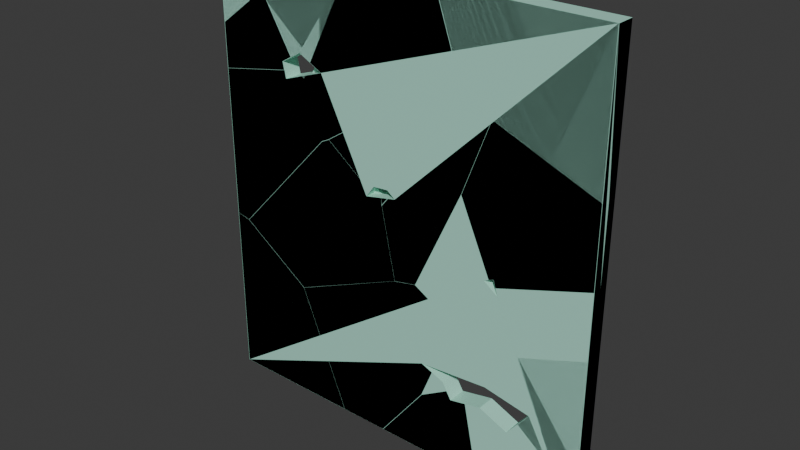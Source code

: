 # Source: destructable_wall.blend  (saved by Blender 4.3.34; exported with 4.5.12 LTS)
import bpy
from mathutils import Matrix  # noqa: F401  (used for matrix-valued properties, if any)

bpy.ops.wm.read_factory_settings(use_empty=True)
scene = bpy.context.scene
scene.name = 'Scene'

# ---- collections
col_collection = bpy.data.collections.new('Collection'); scene.collection.children.link(col_collection)

# ---- materials (node trees are filled in below, after node groups)
mat_bathroomwalls = bpy.data.materials.new('BathroomWalls')
mat_bathroomwalls.diffuse_color = (0.2717, 0.8001, 0.6752, 1.0)

# ---- material node trees
mat_bathroomwalls.use_nodes = True; mat_bathroomwalls.node_tree.nodes.clear()
_N = mat_bathroomwalls.node_tree.nodes; _L = mat_bathroomwalls.node_tree.links
n0 = _N.new('ShaderNodeBsdfPrincipled'); n0.name = 'Principled BSDF'; n0.location = (10, 300)
n0.inputs[0].default_value = (0.4184, 0.8003, 0.6578, 1.0)
n1 = _N.new('ShaderNodeOutputMaterial'); n1.name = 'Material Output'; n1.location = (300, 300)
_L.new(n0.outputs[0], n1.inputs[0])
n1.is_active_output = True

# ---- world
world_world = bpy.data.worlds.new('World'); scene.world = world_world
world_world.use_nodes = True; world_world.node_tree.nodes.clear()
_N = world_world.node_tree.nodes; _L = world_world.node_tree.links
n0 = _N.new('ShaderNodeOutputWorld'); n0.name = 'World Output'; n0.location = (300, 300)
n1 = _N.new('ShaderNodeBackground'); n1.name = 'Background'; n1.location = (10, 300)
n1.inputs[0].default_value = (0.05088, 0.05088, 0.05088, 1.0)
_L.new(n1.outputs[0], n0.inputs[0])
n0.is_active_output = True
world_world.color = (0.05088, 0.05088, 0.05088)
world_world.sun_shadow_jitter_overblur = 0.0

# ---- meshes
me_cube_001 = bpy.data.meshes.new('Cube.001')
me_cube_001.from_pydata([(-1.0, -1.0, -1.0), (-1.0, -1.0, 1.0), (-1.0, 1.0, -1.0), (-1.0, 1.0, 1.0), (1.0, -1.0, -1.0), (1.0, -1.0, 1.0), (1.0, 1.0, -1.0), (1.0, 1.0, 1.0), (-0.6344, -1.0, 0.5595), (-0.5293, -1.0, 0.6153), (-0.4031, -1.0, 0.5575), (-0.6194, -1.0, 0.4899), (-0.1087, -1.0, 0.1515), (-0.03142, -1.0, 0.1572), (0.008464, -1.0, 0.1284), (-0.1525, -1.0, 0.09884), (0.7477, -1.0, -0.5804), (0.5149, -1.0, -0.5415), (0.1667, -1.0, -0.5668), (0.2849, -1.0, -0.609), (0.3317, -1.0, -0.6793), (0.4926, -1.0, -0.6497), (0.6383, -1.0, -0.7061), (0.5355, -1.0, -0.05237), (0.4877, -1.0, -0.07145), (0.5594, -1.0, -0.1178), (1.0, -1.0, 1.0), (-1.0, -1.0, 1.0), (-0.6344, -1.0, 0.5595), (-0.5293, -1.0, 0.6153), (-0.4031, -1.0, 0.5575), (1.0, -1.0, 1.0), (-1.0, -1.0, 1.0), (-0.6344, -1.0, 0.5595), (-0.5293, -1.0, 0.6153), (-0.4031, -1.0, 0.5575), (1.0, -1.0, 1.0), (-1.0, -1.0, 1.0), (-0.6344, -1.0, 0.5595), (-0.5293, -1.0, 0.6153), (-0.4031, -1.0, 0.5575), (1.0, -1.0, 1.0), (-1.0, -1.0, 1.0), (-0.6344, -1.0, 0.5595), (-0.5293, -1.0, 0.6153), (-0.4031, -1.0, 0.5575), (1.0, 1.03, 1.0), (-1.0, 1.03, 1.0), (-0.6344, 1.03, 0.5595), (-0.5293, 1.03, 0.6153), (-0.4031, 1.03, 0.5575), (-0.4031, 1.015, 0.5575), (1.0, 1.015, 1.0), (-0.1087, 1.015, 0.1515), (-0.03142, 1.015, 0.1572), (0.008464, 1.015, 0.1284), (-0.1525, 1.015, 0.09884), (-1.0, 1.018, -1.0), (-1.0, 1.018, 1.0), (1.0, 1.018, 1.0), (1.0, 1.018, -1.0), (-0.4031, 1.018, 0.5575), (-0.6194, 1.018, 0.4899), (-0.6344, 1.018, 0.5595), (0.008464, 1.018, 0.1284), (-0.1525, 1.018, 0.09884), (0.5355, 1.018, -0.05237), (0.4877, 1.018, -0.07145), (0.5594, 1.018, -0.1178), (0.7477, 1.086, -0.5804), (0.5149, 1.086, -0.5415), (0.1667, 1.086, -0.5668), (1.0, 1.086, -1.0), (-1.0, 1.086, -1.0), (0.4877, 1.086, -0.07145), (0.5594, 1.086, -0.1178), (-1.0, 1.061, -1.0), (1.0, 1.061, -1.0), (0.1667, 1.061, -0.5668), (0.2849, 1.061, -0.609), (0.3317, 1.061, -0.6793), (0.4926, 1.061, -0.6497), (0.6383, 1.061, -0.7061), (0.7477, 1.061, -0.5804)], [], [(0, 1, 3, 2), (4, 25, 75, 72), (6, 7, 5, 4), (18, 0, 76, 78), (2, 6, 4, 0), (7, 3, 1, 5), (30, 26, 31, 35), (5, 1, 27, 26), (10, 15, 56, 51), (10, 5, 26, 30), (0, 24, 67, 57), (8, 9, 29, 28), (1, 8, 28, 27), (9, 10, 30, 29), (32, 33, 38, 37), (28, 29, 34, 33), (27, 28, 33, 32), (29, 30, 35, 34), (26, 27, 32, 31), (36, 37, 42, 41), (34, 35, 40, 39), (31, 32, 37, 36), (35, 31, 36, 40), (33, 34, 39, 38), (43, 44, 49, 48), (40, 36, 41, 45), (38, 39, 44, 43), (37, 38, 43, 42), (39, 40, 45, 44), (47, 48, 49, 50, 46), (42, 43, 48, 47), (44, 45, 50, 49), (41, 42, 47, 46), (45, 41, 46, 50), (51, 56, 53, 54, 55, 52), (15, 12, 53, 56), (13, 14, 55, 54), (14, 5, 52, 55), (12, 13, 54, 53), (5, 10, 51, 52), (66, 68, 60, 59, 64, 65, 61, 62, 63, 58, 57, 67), (14, 15, 65, 64), (8, 1, 58, 63), (10, 11, 62, 61), (23, 25, 68, 66), (1, 0, 57, 58), (11, 8, 63, 62), (5, 14, 64, 59), (25, 4, 60, 68), (4, 5, 59, 60), (24, 23, 66, 67), (15, 10, 61, 65), (73, 71, 70, 69, 72, 75, 74), (18, 17, 70, 71), (25, 24, 74, 75), (0, 18, 71, 73), (24, 0, 73, 74), (17, 16, 69, 70), (16, 4, 72, 69), (77, 83, 82, 81, 80, 79, 78, 76), (0, 4, 77, 76), (16, 22, 82, 83), (21, 20, 80, 81), (19, 18, 78, 79), (4, 16, 83, 77), (22, 21, 81, 82), (20, 19, 79, 80), (41, 45, 44, 43, 42), (15, 12, 13, 14, 5, 45, 41, 10), (24, 0, 1, 43, 42, 8, 11, 10, 15, 14, 5, 4, 25, 23), (4, 16, 17, 18, 0, 24, 25), (0, 18, 19, 20, 21, 22, 16, 4)])
_uv = me_cube_001.uv_layers.new(name='UVMap')
_uv.uv.foreach_set('vector', [0.375, 0.0, 0.625, 0.0, 0.625, 0.25, 0.375, 0.25, 0.375, 0.75, 0.4853, 0.8051, 0.4853, 0.8051, 0.375, 0.75, 0.375, 0.5, 0.625, 0.5, 0.625, 0.75, 0.375, 0.75, 0.4292, 0.8542, 0.375, 1.0, 0.375, 1.0, 0.4292, 0.8542, 0.125, 0.5, 0.375, 0.5, 0.375, 0.75, 0.125, 0.75, 0.625, 0.5, 0.875, 0.5, 0.875, 0.75, 0.625, 0.75, 0.5697, 0.9254, 0.625, 0.75, 0.625, 0.75, 0.5697, 0.9254, 0.625, 0.75, 0.875, 0.75, 0.875, 0.75, 0.625, 0.75, 0.5697, 0.9254, 0.5124, 0.8941, 0.5124, 0.8941, 0.5697, 0.9254, 0.5697, 0.9254, 0.625, 0.75, 0.625, 0.75, 0.5697, 0.9254, 0.375, 1.0, 0.4911, 0.814, 0.4911, 0.814, 0.375, 1.0, 0.0, 0.0, 0.0, 0.0, 0.0, 0.0, 0.0, 0.0, 0.625, 1.0, 0.5699, 0.9543, 0.5699, 0.9543, 0.625, 1.0, 0.0, 0.0, 0.0, 0.0, 0.0, 0.0, 0.0, 0.0, 0.625, 1.0, 0.5699, 0.9543, 0.5699, 0.9543, 0.625, 1.0, 0.0, 0.0, 0.0, 0.0, 0.0, 0.0, 0.0, 0.0, 0.625, 1.0, 0.5699, 0.9543, 0.5699, 0.9543, 0.625, 1.0, 0.0, 0.0, 0.0, 0.0, 0.0, 0.0, 0.0, 0.0, 0.625, 0.75, 0.875, 0.75, 0.875, 0.75, 0.625, 0.75, 0.625, 0.75, 0.875, 0.75, 0.875, 0.75, 0.625, 0.75, 0.0, 0.0, 0.0, 0.0, 0.0, 0.0, 0.0, 0.0, 0.625, 0.75, 0.875, 0.75, 0.875, 0.75, 0.625, 0.75, 0.5697, 0.9254, 0.625, 0.75, 0.625, 0.75, 0.5697, 0.9254, 0.0, 0.0, 0.0, 0.0, 0.0, 0.0, 0.0, 0.0, 0.0, 0.0, 0.0, 0.0, 0.0, 0.0, 0.0, 0.0, 0.5697, 0.9254, 0.625, 0.75, 0.625, 0.75, 0.5697, 0.9254, 0.0, 0.0, 0.0, 0.0, 0.0, 0.0, 0.0, 0.0, 0.625, 1.0, 0.5699, 0.9543, 0.5699, 0.9543, 0.625, 1.0, 0.0, 0.0, 0.0, 0.0, 0.0, 0.0, 0.0, 0.0, 0.625, 1.0, 0.5699, 0.9543, 0.5769, 0.9412, 0.5697, 0.9254, 0.625, 0.75, 0.625, 1.0, 0.5699, 0.9543, 0.5699, 0.9543, 0.625, 1.0, 0.0, 0.0, 0.0, 0.0, 0.0, 0.0, 0.0, 0.0, 0.625, 0.75, 0.875, 0.75, 0.875, 0.75, 0.625, 0.75, 0.5697, 0.9254, 0.625, 0.75, 0.625, 0.75, 0.5697, 0.9254, 0.5697, 0.9254, 0.5124, 0.8941, 0.5189, 0.8886, 0.5196, 0.8789, 0.516, 0.8739, 0.625, 0.75, 0.0, 0.0, 0.0, 0.0, 0.0, 0.0, 0.0, 0.0, 0.0, 0.0, 0.0, 0.0, 0.0, 0.0, 0.0, 0.0, 0.516, 0.8739, 0.625, 0.75, 0.625, 0.75, 0.516, 0.8739, 0.0, 0.0, 0.0, 0.0, 0.0, 0.0, 0.0, 0.0, 0.625, 0.75, 0.5697, 0.9254, 0.5697, 0.9254, 0.625, 0.75, 0.4935, 0.8081, 0.4853, 0.8051, 0.375, 0.75, 0.625, 0.75, 0.516, 0.8739, 0.5124, 0.8941, 0.5697, 0.9254, 0.5612, 0.9524, 0.5699, 0.9543, 0.625, 1.0, 0.375, 1.0, 0.4911, 0.814, 0.0, 0.0, 0.0, 0.0, 0.0, 0.0, 0.0, 0.0, 0.5699, 0.9543, 0.625, 1.0, 0.625, 1.0, 0.5699, 0.9543, 0.0, 0.0, 0.0, 0.0, 0.0, 0.0, 0.0, 0.0, 0.0, 0.0, 0.0, 0.0, 0.0, 0.0, 0.0, 0.0, 0.625, 0.0, 0.375, 0.0, 0.375, 0.0, 0.625, 0.0, 0.0, 0.0, 0.0, 0.0, 0.0, 0.0, 0.0, 0.0, 0.625, 0.75, 0.516, 0.8739, 0.516, 0.8739, 0.625, 0.75, 0.4853, 0.8051, 0.375, 0.75, 0.375, 0.75, 0.4853, 0.8051, 0.375, 0.75, 0.625, 0.75, 0.625, 0.75, 0.375, 0.75, 0.0, 0.0, 0.0, 0.0, 0.0, 0.0, 0.0, 0.0, 0.5124, 0.8941, 0.5697, 0.9254, 0.5697, 0.9254, 0.5124, 0.8941, 0.375, 1.0, 0.4292, 0.8542, 0.4323, 0.8106, 0.4274, 0.7815, 0.375, 0.75, 0.4853, 0.8051, 0.4911, 0.814, 0.0, 0.0, 0.0, 0.0, 0.0, 0.0, 0.0, 0.0, 0.0, 0.0, 0.0, 0.0, 0.0, 0.0, 0.0, 0.0, 0.375, 1.0, 0.4292, 0.8542, 0.4292, 0.8542, 0.375, 1.0, 0.4911, 0.814, 0.375, 1.0, 0.375, 1.0, 0.4911, 0.814, 0.0, 0.0, 0.0, 0.0, 0.0, 0.0, 0.0, 0.0, 0.4274, 0.7815, 0.375, 0.75, 0.375, 0.75, 0.4274, 0.7815, 0.375, 0.75, 0.4274, 0.7815, 0.4117, 0.7952, 0.4188, 0.8134, 0.4151, 0.8335, 0.4239, 0.8394, 0.4292, 0.8542, 0.375, 1.0, 0.125, 0.75, 0.375, 0.75, 0.375, 0.75, 0.125, 0.75, 0.0, 0.0, 0.0, 0.0, 0.0, 0.0, 0.0, 0.0, 0.0, 0.0, 0.0, 0.0, 0.0, 0.0, 0.0, 0.0, 0.0, 0.0, 0.0, 0.0, 0.0, 0.0, 0.0, 0.0, 0.375, 0.75, 0.4274, 0.7815, 0.4274, 0.7815, 0.375, 0.75, 0.0, 0.0, 0.0, 0.0, 0.0, 0.0, 0.0, 0.0, 0.0, 0.0, 0.0, 0.0, 0.0, 0.0, 0.0, 0.0, 0.0, 0.0, 0.0, 0.0, 0.0, 0.0, 0.0, 0.0, 0.0, 0.0, 0.0, 0.0, 0.0, 0.0, 0.0, 0.0, 0.0, 0.0, 0.0, 0.0, 0.0, 0.0, 0.0, 0.0, 0.0, 0.0, 0.0, 0.0, 0.0, 0.0, 0.0, 0.0, 0.0, 0.0, 0.0, 0.0, 0.0, 0.0, 0.0, 0.0, 0.0, 0.0, 0.0, 0.0, 0.0, 0.0, 0.0, 0.0, 0.0, 0.0, 0.0, 0.0, 0.0, 0.0, 0.0, 0.0, 0.0, 0.0, 0.0, 0.0, 0.0, 0.0, 0.0, 0.0, 0.0, 0.0, 0.0, 0.0, 0.0, 0.0, 0.0, 0.0, 0.0, 0.0, 0.0, 0.0, 0.0, 0.0, 0.0, 0.0, 0.0, 0.0, 0.0, 0.0])
me_cube_001.materials.append(mat_bathroomwalls)
me_cube_001.update()
me_cube_001_cell_060 = bpy.data.meshes.new('Cube.001_cell.060')
me_cube_001_cell_060.from_pydata([(-1.921, -0.07915, -0.9915), (2.579, -0.07915, -0.9915), (2.011, -0.07915, 0.05739), (1.488, -0.07915, 0.1548), (0.7041, -0.07915, 0.09153), (1.426, -0.07915, 1.33), (1.588, -0.07915, 1.214), (2.011, 0.1294, 0.05739), (1.488, 0.1294, 0.1548), (0.7041, 0.1294, 0.09153), (2.579, 0.1294, -0.9915), (-1.921, 0.1294, -0.9915), (1.426, 0.1294, 1.33), (1.588, 0.1294, 1.214), (-0.3865, -0.07915, -0.9915), (-0.3867, 0.02003, -0.9915), (-0.6096, 0.01989, -0.4505), (-0.7276, 0.01982, -0.1639), (-0.7275, -0.03632, -0.1639), (-0.6094, -0.07915, -0.4504), (-0.7275, -0.07915, -0.1638), (-0.9459, -0.07915, 0.3662), (-1.761, -0.07915, 0.9314), (-1.921, 0.02018, -0.9915), (-1.921, 0.01971, 0.9165), (-0.406, 0.02004, -0.9915), (-0.7798, 0.01996, -0.5207), (-1.921, 0.01967, 0.9685), (-1.921, -0.07915, 0.9682)], [], [(24, 23, 0, 28, 27), (1, 6, 13, 10), (23, 26, 0), (23, 25, 0), (23, 0, 20, 18, 17), (23, 24, 0), (12, 11, 9, 8, 7, 10, 13), (4, 3, 8, 9), (6, 5, 12, 13), (19, 0, 20, 5, 6, 1, 2, 3, 4), (23, 11, 12, 5, 18, 17), (3, 2, 7, 8), (2, 1, 10, 7), (23, 0, 14, 15, 25), (22, 21, 20, 0, 28), (14, 0, 19), (23, 0, 19, 16, 4, 9, 11)])
_uv = me_cube_001_cell_060.uv_layers.new(name='UVMap')
_uv.uv.foreach_set('vector', [0.4704, 0.1236, 0.375, 0.1242, 0.375, 0.0, 0.473, 0.0, 0.473, 0.1235, 0.375, 0.75, 0.4853, 0.8051, 0.4853, 0.8051, 0.375, 0.75, 0.375, 1.0, 0.3985, 0.9366, 0.375, 1.0, 0.125, 0.6258, 0.2092, 0.626, 0.125, 0.75, 0.375, 1.0, 0.375, 1.0, 0.4164, 0.9337, 0.4164, 0.9337, 0.4164, 0.9337, 0.375, 0.0, 0.4704, 0.0, 0.375, 0.0, 0.4911, 0.814, 0.375, 1.0, 0.4292, 0.8542, 0.4323, 0.8106, 0.4274, 0.7815, 0.375, 0.75, 0.4853, 0.8051, 0.0, 0.0, 0.0, 0.0, 0.0, 0.0, 0.0, 0.0, 0.0, 0.0, 0.0, 0.0, 0.0, 0.0, 0.0, 0.0, 0.0, 0.0, 0.0, 0.0, 0.0, 0.0, 0.0, 0.0, 0.0, 0.0, 0.0, 0.0, 0.0, 0.0, 0.0, 0.0, 0.0, 0.0, 0.375, 1.0, 0.375, 1.0, 0.4911, 0.814, 0.4911, 0.814, 0.4164, 0.9337, 0.4164, 0.9337, 0.0, 0.0, 0.0, 0.0, 0.0, 0.0, 0.0, 0.0, 0.4274, 0.7815, 0.375, 0.75, 0.375, 0.75, 0.4274, 0.7815, 0.125, 0.75, 0.125, 0.75, 0.2102, 0.75, 0.2102, 0.75, 0.2092, 0.75, 0.0, 0.0, 0.0, 0.0, 0.0, 0.0, 0.0, 0.0, 0.0, 0.0, 0.0, 0.0, 0.0, 0.0, 0.0, 0.0, 0.375, 1.0, 0.375, 1.0, 0.4021, 0.9271, 0.4021, 0.9271, 0.4292, 0.8542, 0.4292, 0.8542, 0.375, 1.0])
me_cube_001_cell_060.materials.append(mat_bathroomwalls)
me_cube_001_cell_060.update()
me_cube_001_cell_061 = bpy.data.meshes.new('Cube.001_cell.061')
me_cube_001_cell_061.from_pydata([(-0.4022, -0.06175, 0.3893), (-0.4022, 0.02552, -0.4671), (-0.4022, -0.06175, -0.4669), (-0.4022, 0.03756, 0.3893), (-0.0213, 0.03736, -0.1206), (0.5512, 0.03751, 0.3893), (-0.4022, 0.03726, -0.4599), (-0.4022, 0.03724, -0.4671), (0.5621, 0.03748, 0.3893), (0.008442, 0.03715, -0.1605), (0.008642, -0.06175, -0.1607), (0.1795, -0.06175, -0.03319), (0.5622, 0.02167, 0.3893), (0.5625, -0.06175, 0.3893)], [], [(7, 1, 6), (6, 0, 3), (12, 8, 5, 3, 0, 13), (9, 4, 3, 0, 10), (3, 5, 0), (12, 5, 8), (4, 0, 3), (6, 3, 0, 2, 1, 7), (0, 13, 11, 10), (0, 10, 2)])
_uv = me_cube_001_cell_061.uv_layers.new(name='UVMap')
_uv.uv.foreach_set('vector', [0.5822, 0.1237, 0.5822, 0.1091, 0.5825, 0.1238, 0.5825, 0.1238, 0.625, 0.0, 0.625, 0.1241, 0.8214, 0.6457, 0.8214, 0.626, 0.822, 0.6259, 0.875, 0.6259, 0.875, 0.75, 0.8214, 0.75, 0.5975, 0.9772, 0.5995, 0.9788, 0.625, 1.0, 0.625, 1.0, 0.5975, 0.9772, 0.875, 0.75, 0.822, 0.75, 0.875, 0.75, 0.8214, 0.75, 0.822, 0.75, 0.8214, 0.75, 0.5995, 0.9788, 0.625, 1.0, 0.625, 1.0, 0.5825, 0.0, 0.625, 0.0, 0.625, 0.0, 0.5822, 0.0, 0.5822, 0.0, 0.5822, 0.0, 0.0, 0.0, 0.0, 0.0, 0.0, 0.0, 0.0, 0.0, 0.0, 0.0, 0.0, 0.0, 0.0, 0.0])
me_cube_001_cell_061.materials.append(mat_bathroomwalls)
me_cube_001_cell_061.update()
me_cube_001_cell_001 = bpy.data.meshes.new('Cube.001_cell.001')
me_cube_001_cell_001.from_pydata([(-1.686, -0.1081, -1.817), (-1.686, -0.1081, 3.183), (-1.686, 0.09191, 3.183), (2.814, -0.1081, -1.817), (2.814, -0.1081, 3.183), (2.814, 0.09191, -1.817), (2.814, 0.09191, 3.183), (-0.1512, -0.007059, -1.817), (-0.4926, -0.006815, -0.9887), (-1.686, -0.006899, -1.817), (-1.686, 0.09195, -1.817), (-0.4931, 0.0921, -0.989), (-1.686, -0.00666, 0.1432)], [], [(5, 6, 4, 3), (10, 9, 12, 0, 1, 2), (6, 2, 1, 4), (11, 8, 9, 10), (10, 5, 3, 0, 7, 9)])
_uv = me_cube_001_cell_001.uv_layers.new(name='UVMap')
_uv.uv.foreach_set('vector', [0.375, 0.5, 0.625, 0.5, 0.625, 0.75, 0.375, 0.75, 0.375, 0.25, 0.375, 0.1265, 0.473, 0.1268, 0.375, 0.0, 0.625, 0.0, 0.625, 0.25, 0.625, 0.5, 0.875, 0.5, 0.875, 0.75, 0.625, 0.75, 0.4164, 0.9337, 0.4164, 0.9337, 0.375, 1.0, 0.375, 1.0, 0.125, 0.5, 0.375, 0.5, 0.375, 0.75, 0.125, 0.75, 0.2103, 0.6237, 0.125, 0.6235])
me_cube_001_cell_001.materials.append(mat_bathroomwalls)
me_cube_001_cell_001.update()
me_cube_001_cell_002 = bpy.data.meshes.new('Cube.001_cell.002')
me_cube_001_cell_002.from_pydata([(-0.2782, -0.05693, -0.612), (0.6869, -0.05597, 0.2448), (-0.2782, -0.05657, 0.2448), (-0.2606, 0.04241, 0.2448), (-0.2782, 0.04229, -0.6119), (-0.2782, 0.0424, 0.2448), (0.6865, 0.04237, 0.2448)], [], [(4, 0, 2, 5), (3, 5, 2), (1, 2, 5, 3, 6)])
_uv = me_cube_001_cell_002.uv_layers.new(name='UVMap')
_uv.uv.foreach_set('vector', [0.5822, 0.2498, 0.5822, 0.1257, 0.625, 0.1262, 0.625, 0.2499, 0.874, 0.5001, 0.875, 0.5001, 0.875, 0.6238, 0.8214, 0.75, 0.875, 0.75, 0.875, 0.75, 0.874, 0.75, 0.8214, 0.75])
me_cube_001_cell_002.materials.append(mat_bathroomwalls)
me_cube_001_cell_002.update()
me_cube_001_cell_003 = bpy.data.meshes.new('Cube.001_cell.003')
me_cube_001_cell_003.from_pydata([(0.2772, -0.06575, -0.3566), (0.2772, 0.03364, -0.3566), (0.2772, 0.03364, 0.3018), (-0.4508, 0.0329, -0.3566), (0.03793, 0.0334, 0.08544), (0.06676, 0.03343, 0.1115), (0.2772, 0.008274, 0.3201), (0.2772, -0.06575, 0.32), (-0.4608, 0.03288, -0.3566), (0.001104, 0.03326, 0.1535), (0.2772, 0.03362, 0.32), (0.03268, 0.03329, 0.1873), (0.03071, -0.06575, 0.1864), (-0.4608, 0.0204, -0.3566), (-0.4608, -0.06575, -0.3566), (0.001038, -0.06575, 0.1536)], [], [(11, 5, 1, 0, 12), (1, 2, 0), (2, 10, 6), (8, 3, 1, 0, 14, 13), (1, 5, 0), (10, 2, 1, 0, 7, 6), (1, 4, 0), (3, 0, 1), (8, 13, 3), (4, 1, 0, 15, 9), (0, 12, 7), (12, 0, 15), (15, 0, 14)])
_uv = me_cube_001_cell_003.uv_layers.new(name='UVMap')
_uv.uv.foreach_set('vector', [0.4022, 0.7636, 0.3984, 0.7617, 0.375, 0.75, 0.375, 0.75, 0.4022, 0.7636, 0.375, 0.6258, 0.4079, 0.6258, 0.375, 0.75, 0.4079, 0.6258, 0.4088, 0.6258, 0.4088, 0.6575, 0.334, 0.6267, 0.3346, 0.6267, 0.375, 0.6258, 0.375, 0.75, 0.334, 0.75, 0.334, 0.6423, 0.375, 0.75, 0.3984, 0.7617, 0.375, 0.75, 0.4088, 0.75, 0.4079, 0.75, 0.375, 0.75, 0.375, 0.75, 0.4088, 0.75, 0.4088, 0.75, 0.375, 0.75, 0.3971, 0.7633, 0.375, 0.75, 0.3346, 0.75, 0.375, 0.75, 0.375, 0.75, 0.334, 0.75, 0.334, 0.75, 0.3346, 0.75, 0.3971, 0.7633, 0.375, 0.75, 0.375, 0.75, 0.4005, 0.7653, 0.4005, 0.7653, 0.0, 0.0, 0.0, 0.0, 0.0, 0.0, 0.0, 0.0, 0.0, 0.0, 0.0, 0.0, 0.0, 0.0, 0.0, 0.0, 0.0, 0.0])
me_cube_001_cell_003.materials.append(mat_bathroomwalls)
me_cube_001_cell_003.update()
me_cube_001_cell_004 = bpy.data.meshes.new('Cube.001_cell.004')
me_cube_001_cell_004.from_pydata([(0.9988, -0.05633, 0.6307), (-0.1088, 0.04219, -0.4511), (0.9988, 0.0423, -0.8913), (-0.04995, 0.04288, -0.3937), (0.9988, 0.04283, 0.6307), (0.9797, 0.04284, 0.6307), (0.9988, -0.05633, -0.8911), (0.9988, 0.03602, -0.8913), (-0.1315, -0.05633, -0.4424), (-0.109, -0.05633, -0.4513), (-0.2891, -0.05633, -0.2807), (-0.5556, -0.05633, 0.01342), (-0.5783, 0.04223, 0.07808), (-0.764, 0.04256, 0.6307), (-0.7724, 0.04251, 0.6307), (-0.492, 0.04282, 0.1083), (-0.7724, 0.03146, 0.6307), (-0.7724, -0.05633, 0.6307), (-0.5783, -0.05633, 0.07808)], [], [(7, 2, 4, 0, 6), (0, 4, 5), (14, 16, 13), (14, 13, 5, 4, 0, 17, 16), (0, 4, 15), (3, 0, 4), (18, 12, 15, 4, 0), (3, 4, 0, 9, 1), (2, 0, 4), (17, 0, 18), (8, 9, 0, 18, 11, 10), (9, 0, 6)])
_uv = me_cube_001_cell_004.uv_layers.new(name='UVMap')
_uv.uv.foreach_set('vector', [0.5489, 0.6346, 0.5491, 0.6267, 0.625, 0.626, 0.625, 0.75, 0.5489, 0.75, 0.625, 0.75, 0.625, 0.626, 0.6261, 0.626, 0.7234, 0.6264, 0.7234, 0.6403, 0.7229, 0.6264, 0.7234, 0.75, 0.7229, 0.75, 0.6261, 0.75, 0.625, 0.75, 0.625, 0.75, 0.7234, 0.75, 0.7234, 0.75, 0.625, 0.75, 0.625, 0.75, 0.5989, 0.8328, 0.5738, 0.8083, 0.625, 0.75, 0.625, 0.75, 0.5974, 0.8376, 0.5974, 0.8376, 0.5989, 0.8328, 0.625, 0.75, 0.625, 0.75, 0.5738, 0.8083, 0.625, 0.75, 0.625, 0.75, 0.5709, 0.8115, 0.5709, 0.8115, 0.5491, 0.75, 0.625, 0.75, 0.625, 0.75, 0.0, 0.0, 0.0, 0.0, 0.0, 0.0, 0.0, 0.0, 0.0, 0.0, 0.0, 0.0, 0.0, 0.0, 0.0, 0.0, 0.0, 0.0, 0.0, 0.0, 0.0, 0.0, 0.0, 0.0])
me_cube_001_cell_004.materials.append(mat_bathroomwalls)
me_cube_001_cell_004.update()
me_cube_001_cell_005 = bpy.data.meshes.new('Cube.001_cell.005')
me_cube_001_cell_005.from_pydata([(-3.478, -0.1153, -1.205), (-3.478, -0.1153, 3.795), (-3.478, 0.08468, -1.205), (-3.478, 0.08468, 3.795), (1.022, -0.1153, -1.205), (1.022, -0.1153, 3.795), (1.022, 0.08468, -1.205), (1.022, 0.08468, 3.795), (0.7458, -0.007219, -0.6941), (0.2856, -0.01437, -1.205), (0.7458, -0.01262, -0.6941), (1.022, -0.01396, -1.205), (1.022, -0.01408, -0.5467), (0.2958, -0.01451, -1.205), (0.7833, -0.01422, -0.7634), (0.8121, -0.01421, -0.7373), (1.022, -0.01379, -0.5282), (0.7776, -0.01253, -0.6604), (0.7462, 0.08456, -0.6947), (0.7778, 0.08454, -0.6609), (0.7832, 0.08499, -0.7631)], [], [(0, 1, 3, 2), (6, 7, 5, 4, 16, 12, 11), (7, 3, 1, 5), (17, 15, 11, 6, 19), (18, 8, 10, 14, 11, 6, 20), (20, 8, 18), (2, 6, 11, 13, 9, 4, 0)])
_uv = me_cube_001_cell_005.uv_layers.new(name='UVMap')
_uv.uv.foreach_set('vector', [0.375, 0.0, 0.625, 0.0, 0.625, 0.25, 0.375, 0.25, 0.375, 0.5, 0.625, 0.5, 0.625, 0.75, 0.375, 0.75, 0.4088, 0.6231, 0.4079, 0.6235, 0.375, 0.6233, 0.625, 0.5, 0.875, 0.5, 0.875, 0.75, 0.625, 0.75, 0.4022, 0.7636, 0.3984, 0.7617, 0.375, 0.75, 0.375, 0.75, 0.4022, 0.7636, 0.4005, 0.7653, 0.4006, 0.7654, 0.4006, 0.7654, 0.3971, 0.7633, 0.375, 0.75, 0.375, 0.75, 0.3971, 0.7633, 0.3971, 0.7633, 0.4006, 0.7654, 0.4005, 0.7653, 0.125, 0.5, 0.375, 0.5, 0.375, 0.6233, 0.3346, 0.624, 0.3341, 0.6238, 0.375, 0.75, 0.125, 0.75])
me_cube_001_cell_005.materials.append(mat_bathroomwalls)
me_cube_001_cell_005.update()
me_cube_001_cell_006 = bpy.data.meshes.new('Cube.001_cell.006')
me_cube_001_cell_006.from_pydata([(-0.001693, -0.057, -0.5551), (1.106, -0.05639, -0.9944), (1.106, 0.04179, -0.9947), (-0.001648, 0.04236, -0.5551), (1.104, 0.04206, 0.5262), (-0.3535, 0.04228, 0.01561), (-0.6533, 0.04219, 0.5271), (1.102, -0.05649, 0.5258), (-0.6651, 0.04219, 0.5271), (-0.4712, 0.04227, -0.02561), (-0.4712, -0.04708, -0.02561), (-0.6651, 0.03478, 0.5271), (-0.4712, -0.05668, -0.02561), (-0.6649, -0.05626, 0.5271)], [], [(7, 4, 6, 8, 11, 13), (8, 6, 11), (7, 4, 5, 9, 10, 12), (7, 4, 3, 0), (9, 5, 10), (2, 1, 7, 4)])
_uv = me_cube_001_cell_006.uv_layers.new(name='UVMap')
_uv.uv.foreach_set('vector', [0.625, 0.6236, 0.6251, 0.5004, 0.7228, 0.5003, 0.7234, 0.5003, 0.7234, 0.5095, 0.7234, 0.6233, 0.7234, 0.75, 0.7228, 0.75, 0.7234, 0.75, 0.625, 0.75, 0.625, 0.7501, 0.5994, 0.8311, 0.5974, 0.8376, 0.5974, 0.8376, 0.5974, 0.8376, 0.625, 0.75, 0.625, 0.75, 0.5709, 0.8116, 0.5709, 0.8116, 0.5974, 0.8376, 0.5994, 0.8311, 0.5974, 0.8376, 0.5489, 0.75, 0.5489, 0.75, 0.625, 0.75, 0.625, 0.75])
me_cube_001_cell_006.materials.append(mat_bathroomwalls)
me_cube_001_cell_006.update()
me_cube_001_cell_007 = bpy.data.meshes.new('Cube.001_cell.007')
me_cube_001_cell_007.from_pydata([(0.3178, -0.05005, -0.1584), (-0.5047, -0.05005, -0.408), (0.3346, 0.05022, -0.2446), (-0.5047, 0.05007, -0.4081), (0.3346, -0.05005, -0.2444), (-0.5047, -0.05005, 0.08379), (-0.09284, 0.04989, 0.3914), (-0.5047, 0.04987, 0.0837), (-0.04851, 0.04993, 0.3321), (0.4354, 0.05019, -0.08912), (0.3178, 0.05019, -0.1584), (0.07745, -0.05005, 0.5181), (0.4351, -0.05005, -0.08925), (-0.09271, -0.05005, 0.3912)], [], [(9, 10, 0, 12), (10, 8, 0), (8, 10, 0, 13, 6), (7, 5, 1, 3), (10, 2, 4, 0), (11, 12, 0, 13), (13, 0, 4, 1, 5)])
_uv = me_cube_001_cell_007.uv_layers.new(name='UVMap')
_uv.uv.foreach_set('vector', [0.0, 0.0, 0.0, 0.0, 0.0, 0.0, 0.0, 0.0, 0.5699, 0.9543, 0.5945, 0.9747, 0.5699, 0.9543, 0.5945, 0.9747, 0.5699, 0.9543, 0.5699, 0.9543, 0.5974, 0.9771, 0.5974, 0.9771, 0.582, 0.0, 0.582, 0.0, 0.5575, 0.0, 0.5575, 0.0, 0.0, 0.0, 0.0, 0.0, 0.0, 0.0, 0.0, 0.0, 0.0, 0.0, 0.0, 0.0, 0.0, 0.0, 0.0, 0.0, 0.0, 0.0, 0.0, 0.0, 0.0, 0.0, 0.0, 0.0, 0.0, 0.0])
me_cube_001_cell_007.materials.append(mat_bathroomwalls)
me_cube_001_cell_007.update()
me_cube_001_cell_008 = bpy.data.meshes.new('Cube.001_cell.008')
me_cube_001_cell_008.from_pydata([(-0.09205, -0.05278, -0.4636), (0.04905, -0.05278, -0.5354), (0.575, -0.05278, 0.4981), (0.04878, 0.04805, -0.5353), (0.5746, 0.0475, 0.4981), (-0.1844, 0.03098, 0.4981), (-0.1839, -0.05278, 0.4981), (-0.5679, -0.05278, 0.07514), (-0.1845, 0.04703, 0.4981), (-0.2096, -0.05278, -0.5329), (-0.2097, 0.04769, -0.533), (-0.09205, 0.04794, -0.4636), (0.4767, 0.04746, 0.4981)], [], [(8, 5, 6, 2, 4, 12), (10, 9, 0, 11), (11, 0, 1, 3), (8, 12, 5), (0, 9, 7, 6, 2, 1)])
_uv = me_cube_001_cell_008.uv_layers.new(name='UVMap')
_uv.uv.foreach_set('vector', [0.8213, 0.6252, 0.8213, 0.6453, 0.8213, 0.75, 0.7791, 0.75, 0.7791, 0.6247, 0.7846, 0.6247, 0.0, 0.0, 0.0, 0.0, 0.0, 0.0, 0.0, 0.0, 0.0, 0.0, 0.0, 0.0, 0.0, 0.0, 0.0, 0.0, 0.8213, 0.75, 0.7846, 0.75, 0.8213, 0.75, 0.0, 0.0, 0.0, 0.0, 0.0, 0.0, 0.0, 0.0, 0.0, 0.0, 0.0, 0.0])
me_cube_001_cell_008.materials.append(mat_bathroomwalls)
me_cube_001_cell_008.update()
me_cube_001_cell_009 = bpy.data.meshes.new('Cube.001_cell.009')
me_cube_001_cell_009.from_pydata([(-1.864, -0.05979, -3.656), (-1.864, -0.05979, 1.344), (-1.864, 0.1402, -3.656), (-1.864, 0.1402, 1.344), (2.636, -0.05979, -3.656), (2.636, -0.05979, 1.344), (2.636, 0.1402, -3.656), (2.636, 0.1402, 1.344), (-0.5213, -0.05979, 0.2374), (1.056, 0.04043, 0.7902), (0.862, -0.05979, 1.344), (1.056, -0.05979, 0.7901), (1.079, -0.05979, 0.7261), (-0.2524, 0.04001, -0.3094), (-0.3781, 0.04019, -0.05383), (-0.3107, 0.0402, 0.3112), (-0.1199, 0.04024, 1.344), (-0.7366, 0.04001, 0.1626), (-0.5213, 0.04011, 0.2374), (-0.6621, 0.04004, 0.3091), (-0.136, 0.04023, 1.344), (-0.7543, -0.05979, 0.1278), (-0.7366, -0.05979, 0.1626), (-0.6621, -0.05979, 0.309), (-0.136, 0.03434, 1.344), (-0.136, -0.05979, 1.344), (0.1679, -0.05979, -0.03525), (-0.2523, -0.05979, -0.3097), (-0.4486, -0.05979, -0.4377), (-0.5425, -0.05979, -0.4839)], [], [(0, 1, 3, 2), (6, 7, 5, 4), (2, 6, 4, 0), (13, 14, 18, 8, 27), (19, 23, 8, 18), (20, 16, 24), (9, 15, 18, 8, 11), (18, 15, 8), (17, 18, 8, 22), (14, 8, 18), (10, 11, 8, 23, 25), (11, 8, 27, 26, 12), (21, 22, 8, 27, 28, 29), (10, 5, 7, 3, 1, 20, 24, 25)])
_uv = me_cube_001_cell_009.uv_layers.new(name='UVMap')
_uv.uv.foreach_set('vector', [0.375, 0.0, 0.625, 0.0, 0.625, 0.25, 0.375, 0.25, 0.375, 0.5, 0.625, 0.5, 0.625, 0.75, 0.375, 0.75, 0.125, 0.5, 0.375, 0.5, 0.375, 0.75, 0.125, 0.75, 0.5424, 0.9105, 0.5551, 0.9174, 0.5697, 0.9254, 0.5697, 0.9254, 0.5423, 0.9104, 0.0, 0.0, 0.0, 0.0, 0.0, 0.0, 0.0, 0.0, 0.779, 0.75, 0.7781, 0.75, 0.779, 0.75, 0.5973, 0.8377, 0.5734, 0.9137, 0.5697, 0.9254, 0.5697, 0.9254, 0.5973, 0.8377, 0.5697, 0.9254, 0.5734, 0.9137, 0.5697, 0.9254, 0.0, 0.0, 0.0, 0.0, 0.0, 0.0, 0.0, 0.0, 0.5551, 0.9174, 0.5697, 0.9254, 0.5697, 0.9254, 0.0, 0.0, 0.0, 0.0, 0.0, 0.0, 0.0, 0.0, 0.0, 0.0, 0.0, 0.0, 0.0, 0.0, 0.0, 0.0, 0.0, 0.0, 0.0, 0.0, 0.0, 0.0, 0.0, 0.0, 0.0, 0.0, 0.0, 0.0, 0.0, 0.0, 0.0, 0.0, 0.7235, 0.75, 0.625, 0.75, 0.625, 0.5, 0.875, 0.5, 0.875, 0.75, 0.779, 0.625, 0.779, 0.6323, 0.779, 0.75])
me_cube_001_cell_009.materials.append(mat_bathroomwalls)
me_cube_001_cell_009.update()
me_cube_001_cell_010 = bpy.data.meshes.new('Cube.001_cell.010')
me_cube_001_cell_010.from_pydata([(0.1167, -0.02731, 0.3463), (-0.5798, -0.02731, -1.453), (0.5805, -0.02731, -0.2069), (0.3677, -0.02731, 0.4045), (-0.7397, -0.02731, -1.417), (0.1, 0.07304, 0.4319), (0.1167, 0.07302, 0.3463), (0.3388, 0.07244, 0.4234), (0.3388, -0.02731, 0.4234), (0.09999, -0.02731, 0.4321), (-0.7397, -0.02731, 0.2687)], [], [(7, 8, 0, 6), (5, 6, 0, 9), (0, 8, 3, 2, 1, 4, 10, 9)])
_uv = me_cube_001_cell_010.uv_layers.new(name='UVMap')
_uv.uv.foreach_set('vector', [0.0, 0.0, 0.0, 0.0, 0.0, 0.0, 0.0, 0.0, 0.0, 0.0, 0.0, 0.0, 0.0, 0.0, 0.0, 0.0, 0.0, 0.0, 0.0, 0.0, 0.0, 0.0, 0.0, 0.0, 0.0, 0.0, 0.0, 0.0, 0.0, 0.0, 0.0, 0.0])
me_cube_001_cell_010.materials.append(mat_bathroomwalls)
me_cube_001_cell_010.update()
me_cube_001_cell_011 = bpy.data.meshes.new('Cube.001_cell.011')
me_cube_001_cell_011.from_pydata([(0.106, -0.02994, -0.1461), (0.1922, -0.02994, -0.1391), (0.1917, 0.06983, -0.1391), (0.1318, -0.02994, 0.5931), (0.106, 0.06987, -0.1461), (0.05705, 0.06989, -0.2114), (-0.4816, -0.02994, 0.193), (-0.2868, -0.02994, 0.3204), (-0.07354, -0.02994, -0.1133), (0.05715, -0.02994, -0.2113)], [], [(0, 4, 5, 9), (4, 0, 1, 2), (9, 0, 1, 3, 7, 8), (6, 7, 8)])
_uv = me_cube_001_cell_011.uv_layers.new(name='UVMap')
_uv.uv.foreach_set('vector', [0.0, 0.0, 0.0, 0.0, 0.0, 0.0, 0.0, 0.0, 0.0, 0.0, 0.0, 0.0, 0.0, 0.0, 0.0, 0.0, 0.0, 0.0, 0.0, 0.0, 0.0, 0.0, 0.0, 0.0, 0.0, 0.0, 0.0, 0.0, 0.0, 0.0, 0.0, 0.0, 0.0, 0.0])
me_cube_001_cell_011.materials.append(mat_bathroomwalls)
me_cube_001_cell_011.update()
me_cube_001_cell_012 = bpy.data.meshes.new('Cube.001_cell.012')
me_cube_001_cell_012.from_pydata([(-0.1741, -0.03336, -0.3693), (0.857, -0.03336, 0.8253), (-0.1301, -0.03336, -0.4046), (-0.1301, 0.06668, -0.4046), (0.5906, -0.03336, 1.118), (-0.1741, 0.06676, -0.3693), (-0.2599, 0.06672, -0.3764), (-0.2598, -0.03336, -0.3764), (-0.3196, -0.03336, 0.3572)], [], [(5, 0, 2, 3), (7, 0, 5, 6), (7, 0, 2, 1, 4, 8)])
_uv = me_cube_001_cell_012.uv_layers.new(name='UVMap')
_uv.uv.foreach_set('vector', [0.0, 0.0, 0.0, 0.0, 0.0, 0.0, 0.0, 0.0, 0.0, 0.0, 0.0, 0.0, 0.0, 0.0, 0.0, 0.0, 0.0, 0.0, 0.0, 0.0, 0.0, 0.0, 0.0, 0.0, 0.0, 0.0, 0.0, 0.0])
me_cube_001_cell_012.materials.append(mat_bathroomwalls)
me_cube_001_cell_012.update()
me_cube_001_cell_013 = bpy.data.meshes.new('Cube.001_cell.013')
me_cube_001_cell_013.from_pydata([(-0.3107, -0.02667, -0.1881), (0.4791, -0.02667, 0.1064), (0.7689, -0.02667, 0.8665), (0.7882, -0.02667, 0.917), (0.7684, 0.07314, 0.8659), (0.6316, -0.02667, 1.077), (-0.05096, -0.02667, -1.039), (-0.3107, 0.07344, -0.1881), (-0.3973, 0.07342, -0.2057), (-0.3548, 0.0734, -0.1527), (-0.4722, -0.02667, -0.2992), (-0.3972, -0.02667, -0.2057), (-0.3547, -0.02667, -0.1528), (-0.4738, -0.02667, -0.3073), (-0.3139, -0.02667, -1.093)], [], [(12, 0, 7, 9), (7, 0, 2, 4), (8, 7, 0, 11), (0, 2, 3, 5, 12), (13, 10, 11, 0, 2, 1, 6, 14)])
_uv = me_cube_001_cell_013.uv_layers.new(name='UVMap')
_uv.uv.foreach_set('vector', [0.0, 0.0, 0.0, 0.0, 0.0, 0.0, 0.0, 0.0, 0.516, 0.8739, 0.516, 0.8739, 0.5688, 0.814, 0.5687, 0.814, 0.0, 0.0, 0.0, 0.0, 0.0, 0.0, 0.0, 0.0, 0.0, 0.0, 0.0, 0.0, 0.0, 0.0, 0.0, 0.0, 0.0, 0.0, 0.0, 0.0, 0.0, 0.0, 0.0, 0.0, 0.0, 0.0, 0.0, 0.0, 0.0, 0.0, 0.0, 0.0, 0.0, 0.0])
me_cube_001_cell_013.materials.append(mat_bathroomwalls)
me_cube_001_cell_013.update()
me_cube_001_cell_014 = bpy.data.meshes.new('Cube.001_cell.014')
me_cube_001_cell_014.from_pydata([(0.1985, -0.03171, 0.08997), (-1.547, -0.03171, -0.7328), (-0.7328, -0.03171, -1.297), (0.5552, -0.03171, -0.7421), (-0.3863, -0.03171, 0.5131), (0.3953, -0.03171, 0.04388), (0.1484, 0.06786, 0.1918), (0.1985, 0.06789, 0.08997), (0.1195, -0.03171, 0.2507), (0.1195, -0.022, 0.2507), (-0.2925, -0.03171, 0.5592), (0.1197, 0.06779, 0.2502), (0.3049, -0.03171, 0.1117), (0.2472, -0.03171, 0.1549), (0.3045, 0.06779, 0.1116), (0.247, 0.06779, 0.1547)], [], [(8, 0, 9), (7, 6, 0), (15, 7, 0, 13), (12, 0, 7, 14), (11, 6, 7, 0, 8, 9), (8, 0, 13), (5, 3, 2, 1, 4, 10, 8, 0, 12)])
_uv = me_cube_001_cell_014.uv_layers.new(name='UVMap')
_uv.uv.foreach_set('vector', [0.5204, 0.8985, 0.5124, 0.8941, 0.5204, 0.8985, 0.5124, 0.8941, 0.5174, 0.8968, 0.5124, 0.8941, 0.0, 0.0, 0.0, 0.0, 0.0, 0.0, 0.0, 0.0, 0.0, 0.0, 0.0, 0.0, 0.0, 0.0, 0.0, 0.0, 0.5204, 0.8984, 0.5174, 0.8968, 0.5124, 0.8941, 0.5124, 0.8941, 0.5204, 0.8985, 0.5204, 0.8985, 0.0, 0.0, 0.0, 0.0, 0.0, 0.0, 0.0, 0.0, 0.0, 0.0, 0.0, 0.0, 0.0, 0.0, 0.0, 0.0, 0.0, 0.0, 0.0, 0.0, 0.0, 0.0, 0.0, 0.0])
me_cube_001_cell_014.materials.append(mat_bathroomwalls)
me_cube_001_cell_014.update()
me_cube_001_cell_015 = bpy.data.meshes.new('Cube.001_cell.015')
me_cube_001_cell_015.from_pydata([(-0.1977, -0.05292, -0.08926), (0.123, -0.05292, -0.593), (0.3699, -0.05292, -0.4591), (0.3699, 0.04739, -0.4588), (-0.3203, -0.05292, -0.2455), (-0.3205, 0.04848, -0.2459), (0.03981, 0.04731, -0.5282), (0.03948, -0.05292, -0.5276), (-0.1109, 0.04836, -0.2497), (-0.1977, 0.04857, -0.08926), (0.3699, 0.04812, 0.7403), (0.3699, 0.04804, 0.7734), (0.3699, 0.03828, 0.7734), (-0.3569, -0.05292, 0.5074), (0.3699, -0.05292, 0.7731), (-0.4589, 0.0488, -0.04071), (-0.4588, -0.05292, -0.04074)], [], [(10, 11, 12), (10, 3, 2, 14, 12, 11), (0, 9, 15, 16), (8, 9, 0, 7, 6), (9, 0, 4, 5), (8, 0, 9), (0, 7, 4), (7, 0, 16, 13, 14, 2, 1)])
_uv = me_cube_001_cell_015.uv_layers.new(name='UVMap')
_uv.uv.foreach_set('vector', [0.4689, 0.6237, 0.4706, 0.6238, 0.4706, 0.636, 0.4689, 0.75, 0.409, 0.75, 0.409, 0.75, 0.4706, 0.75, 0.4706, 0.75, 0.4706, 0.75, 0.0, 0.0, 0.0, 0.0, 0.0, 0.0, 0.0, 0.0, 0.4194, 0.7767, 0.4274, 0.7815, 0.4274, 0.7815, 0.4055, 0.7684, 0.4055, 0.7683, 0.0, 0.0, 0.0, 0.0, 0.0, 0.0, 0.0, 0.0, 0.4194, 0.7767, 0.4274, 0.7815, 0.4274, 0.7815, 0.0, 0.0, 0.0, 0.0, 0.0, 0.0, 0.0, 0.0, 0.0, 0.0, 0.0, 0.0, 0.0, 0.0, 0.0, 0.0, 0.0, 0.0, 0.0, 0.0])
me_cube_001_cell_015.materials.append(mat_bathroomwalls)
me_cube_001_cell_015.update()
me_cube_001_cell_016 = bpy.data.meshes.new('Cube.001_cell.016')
me_cube_001_cell_016.from_pydata([(-0.03633, -0.03608, -0.2782), (-0.03633, 0.06645, -0.2782), (-0.3142, 0.06629, -0.3006), (0.2245, -0.03608, -0.3267), (0.2242, 0.06631, -0.3267), (0.323, 0.06093, 0.2043), (0.3262, -0.03608, 0.2207), (0.3231, -0.03608, 0.204), (-0.3141, -0.03608, -0.3006), (-0.4656, -0.03608, 0.1614), (0.3154, 0.06475, 0.2213), (0.3151, -0.03608, 0.2218), (-0.4097, -0.03608, 0.2907), (-0.4753, -0.03608, 0.2869)], [], [(8, 0, 1, 2), (1, 0, 3, 4), (11, 6, 7), (7, 3, 0, 8, 9, 13, 12, 11), (11, 7, 5, 10)])
_uv = me_cube_001_cell_016.uv_layers.new(name='UVMap')
_uv.uv.foreach_set('vector', [0.0, 0.0, 0.0, 0.0, 0.0, 0.0, 0.0, 0.0, 0.0, 0.0, 0.0, 0.0, 0.0, 0.0, 0.0, 0.0, 0.0, 0.0, 0.0, 0.0, 0.0, 0.0, 0.0, 0.0, 0.0, 0.0, 0.0, 0.0, 0.0, 0.0, 0.0, 0.0, 0.0, 0.0, 0.0, 0.0, 0.0, 0.0, 0.4573, 0.7911, 0.4564, 0.7907, 0.4564, 0.7907, 0.4573, 0.7911])
me_cube_001_cell_016.materials.append(mat_bathroomwalls)
me_cube_001_cell_016.update()
me_cube_001_cell_017 = bpy.data.meshes.new('Cube.001_cell.017')
me_cube_001_cell_017.from_pydata([(-2.221, -0.05714, -1.335), (-2.221, -0.05714, 3.665), (-2.221, 0.1429, -1.335), (-2.221, 0.1429, 3.665), (2.279, -0.05714, -1.335), (2.279, -0.05714, 3.665), (2.279, 0.1429, -1.335), (2.279, 0.1429, 3.665), (0.4038, -0.05714, -0.2516), (0.7566, -0.05714, 0.251), (0.4042, -0.05714, -0.6353), (0.5359, -0.05714, -0.3041), (0.5618, -0.05714, -0.2389), (0.5358, 0.04498, -0.304), (0.5617, 0.04499, -0.2389), (-0.1257, 0.04474, -1.335), (-0.6877, 0.0436, -0.702), (0.4038, 0.04484, -0.2516), (0.7465, -0.05714, 0.3773), (0.3079, -0.05714, 0.6333), (0.04416, -0.05714, 0.5788), (-0.1255, -0.05714, -1.335), (-0.1257, 0.03467, -1.335), (-0.9077, 0.04248, -0.7928), (-0.684, 0.04253, -1.335), (-0.6845, -0.05714, -1.335), (-0.9081, -0.05714, -0.7929), (-1.244, -0.05714, 0.02263)], [], [(0, 1, 3, 2), (6, 7, 5, 4), (16, 17, 8, 26, 23), (24, 15, 22, 21, 25), (25, 0, 2, 6, 4, 22, 15, 24), (7, 3, 1, 5), (17, 8, 12, 14), (16, 8, 17), (11, 8, 17, 13), (26, 8, 11, 10, 21, 25), (9, 12, 8, 26, 27, 20, 19, 18)])
_uv = me_cube_001_cell_017.uv_layers.new(name='UVMap')
_uv.uv.foreach_set('vector', [0.375, 0.0, 0.625, 0.0, 0.625, 0.25, 0.375, 0.25, 0.375, 0.5, 0.625, 0.5, 0.625, 0.75, 0.375, 0.75, 0.4066, 0.9148, 0.4292, 0.8542, 0.4292, 0.8542, 0.4021, 0.9271, 0.4021, 0.927, 0.2104, 0.6254, 0.2414, 0.6226, 0.2414, 0.6352, 0.2414, 0.75, 0.2104, 0.75, 0.2104, 0.75, 0.125, 0.75, 0.125, 0.5, 0.375, 0.5, 0.375, 0.75, 0.2414, 0.6352, 0.2414, 0.6226, 0.2104, 0.6254, 0.625, 0.5, 0.875, 0.5, 0.875, 0.75, 0.625, 0.75, 0.0, 0.0, 0.0, 0.0, 0.0, 0.0, 0.0, 0.0, 0.4066, 0.9148, 0.4292, 0.8542, 0.4292, 0.8542, 0.0, 0.0, 0.0, 0.0, 0.0, 0.0, 0.0, 0.0, 0.0, 0.0, 0.0, 0.0, 0.0, 0.0, 0.0, 0.0, 0.0, 0.0, 0.0, 0.0, 0.0, 0.0, 0.0, 0.0, 0.0, 0.0, 0.0, 0.0, 0.0, 0.0, 0.0, 0.0, 0.0, 0.0, 0.0, 0.0])
me_cube_001_cell_017.materials.append(mat_bathroomwalls)
me_cube_001_cell_017.update()
me_cube_001_cell_019 = bpy.data.meshes.new('Cube.001_cell.019')
me_cube_001_cell_019.from_pydata([(-2.729, -0.06622, -1.239), (-2.729, -0.06622, 3.761), (-2.729, 0.1338, -1.239), (-2.729, 0.1338, 3.761), (1.771, -0.06622, -1.239), (1.771, -0.06622, 3.761), (1.771, 0.1338, -1.239), (1.771, 0.1338, 3.761), (0.2676, -0.06622, -0.4377), (-0.6304, -0.06622, -1.239), (0.2155, 0.03598, -0.3508), (0.5267, 0.03613, -1.239), (0.2676, 0.03626, -0.4377), (-0.1017, -0.06622, -0.5411), (0.2154, -0.06622, -0.3507), (0.4475, -0.06622, -0.4009), (0.5634, -0.06622, -0.9668), (0.4474, 0.03619, -0.4009), (0.537, 0.03608, -1.239), (0.5371, 0.01271, -1.239), (0.5372, -0.06622, -1.239)], [], [(0, 1, 3, 2), (6, 7, 5, 4), (7, 3, 1, 5), (19, 18, 11), (15, 8, 12, 17), (10, 12, 8, 14), (8, 15, 16, 20, 9, 13, 14), (9, 0, 2, 6, 4, 18, 19, 20)])
_uv = me_cube_001_cell_019.uv_layers.new(name='UVMap')
_uv.uv.foreach_set('vector', [0.375, 0.0, 0.625, 0.0, 0.625, 0.25, 0.375, 0.25, 0.375, 0.5, 0.625, 0.5, 0.625, 0.75, 0.375, 0.75, 0.625, 0.5, 0.875, 0.5, 0.875, 0.75, 0.625, 0.75, 0.3064, 0.75, 0.3064, 0.75, 0.3059, 0.75, 0.0, 0.0, 0.0, 0.0, 0.0, 0.0, 0.0, 0.0, 0.0, 0.0, 0.0, 0.0, 0.0, 0.0, 0.0, 0.0, 0.0, 0.0, 0.0, 0.0, 0.0, 0.0, 0.0, 0.0, 0.0, 0.0, 0.0, 0.0, 0.0, 0.0, 0.2416, 0.75, 0.125, 0.75, 0.125, 0.5, 0.375, 0.5, 0.375, 0.75, 0.3064, 0.6221, 0.3064, 0.6513, 0.3064, 0.75])
me_cube_001_cell_019.materials.append(mat_bathroomwalls)
me_cube_001_cell_019.update()
me_cube_001_cell_022 = bpy.data.meshes.new('Cube.001_cell.022')
me_cube_001_cell_022.from_pydata([(-0.1744, -0.04929, -0.7766), (-0.2386, 0.04819, 0.7707), (0.8707, -0.04929, 0.3307), (0.8707, 0.0507, 0.3307), (-0.2458, 0.0509, 0.7638), (-0.2597, -0.04929, 0.7791), (-0.2386, -0.04929, 0.7708), (0.8707, 0.0503, -0.5224), (-0.1478, 0.05011, -0.8573), (-0.1744, 0.05015, -0.7766), (-0.2276, 0.05011, -0.8002), (-0.2776, 0.05087, 0.7326), (-0.5682, -0.04929, -0.03092), (-0.2777, 0.04227, 0.7326), (-0.2773, -0.04929, 0.7329), (0.8707, -0.04929, -0.5223), (-0.1478, -0.04929, -0.8575), (-0.2275, -0.04929, -0.8002)], [], [(7, 3, 2, 15), (13, 14, 6, 1, 4, 11), (8, 9, 0, 16), (6, 14, 13, 1), (17, 0, 9, 10), (6, 5, 14), (0, 17, 12, 14, 6, 2, 15, 16)])
_uv = me_cube_001_cell_022.uv_layers.new(name='UVMap')
_uv.uv.foreach_set('vector', [0.5062, 0.6255, 0.5488, 0.625, 0.5488, 0.75, 0.5062, 0.75, 0.5689, 0.8138, 0.5689, 0.8138, 0.5708, 0.8116, 0.5708, 0.8116, 0.5705, 0.812, 0.5689, 0.8138, 0.0, 0.0, 0.0, 0.0, 0.0, 0.0, 0.0, 0.0, 0.5708, 0.8116, 0.5689, 0.8138, 0.5689, 0.8138, 0.5708, 0.8116, 0.0, 0.0, 0.0, 0.0, 0.0, 0.0, 0.0, 0.0, 0.0, 0.0, 0.0, 0.0, 0.0, 0.0, 0.0, 0.0, 0.0, 0.0, 0.0, 0.0, 0.0, 0.0, 0.0, 0.0, 0.0, 0.0, 0.0, 0.0, 0.0, 0.0])
me_cube_001_cell_022.materials.append(mat_bathroomwalls)
me_cube_001_cell_022.update()
me_cube_001_cell_025 = bpy.data.meshes.new('Cube.001_cell.025')
me_cube_001_cell_025.from_pydata([(0.1066, 0.0, -0.05144), (-0.1124, 0.0, 0.1382), (0.005745, 0.0, -0.08679)], [], [(1, 2, 0)])
_uv = me_cube_001_cell_025.uv_layers.new(name='UVMap')
_uv.uv.foreach_set('vector', [0.6105, 0.8383, 0.5992, 0.8317, 0.601, 0.8261])
me_cube_001_cell_025.materials.append(mat_bathroomwalls)
me_cube_001_cell_025.update()
me_cube_001_cell_026 = bpy.data.meshes.new('Cube.001_cell.026')
me_cube_001_cell_026.from_pydata([(-1.426, -0.1095, 0.3961), (3.074, -0.1095, 0.3961), (-0.6037, -0.1095, -0.7051), (-0.3671, -0.1095, -0.5656), (-0.08318, -0.1095, -0.7101), (3.074, 0.09352, 0.3961), (-1.426, 0.09352, 0.3961), (-0.6037, 0.09352, -0.7051), (-0.3671, 0.09352, -0.5656), (-0.08318, 0.09352, -0.7101), (0.2994, -0.0009837, 0.3961), (-0.4589, 0.009288, 0.3961), (-0.4586, 0.09352, 0.3961), (-0.4589, -0.007351, 0.3961), (-0.4096, -0.007354, 0.3961), (0.2994, -0.007171, 0.3961)], [], [(14, 15, 10), (11, 13, 14), (7, 8, 9, 5, 12, 6), (3, 8, 7, 2), (0, 2, 7, 6), (11, 12, 5, 1, 0, 15, 14, 13), (6, 12, 11, 13, 0), (4, 1, 5, 9), (3, 2, 0, 1, 4), (8, 3, 4, 9)])
_uv = me_cube_001_cell_026.uv_layers.new(name='UVMap')
_uv.uv.foreach_set('vector', [0.8185, 0.6223, 0.7791, 0.6221, 0.7791, 0.6143, 0.8213, 0.6015, 0.8213, 0.6223, 0.8185, 0.6223, 0.5699, 0.9543, 0.5769, 0.9412, 0.5697, 0.9254, 0.625, 0.75, 0.625, 0.9462, 0.625, 1.0, 0.0, 0.0, 0.0, 0.0, 0.0, 0.0, 0.0, 0.0, 0.625, 1.0, 0.5699, 0.9543, 0.5699, 0.9543, 0.625, 1.0, 0.8213, 0.75, 0.8212, 0.75, 0.625, 0.75, 0.625, 0.75, 0.875, 0.75, 0.7791, 0.75, 0.8185, 0.75, 0.8213, 0.75, 0.875, 0.75, 0.8212, 0.75, 0.8213, 0.75, 0.8213, 0.75, 0.875, 0.75, 0.5697, 0.9254, 0.625, 0.75, 0.625, 0.75, 0.5697, 0.9254, 0.0, 0.0, 0.0, 0.0, 0.0, 0.0, 0.0, 0.0, 0.0, 0.0, 0.0, 0.0, 0.0, 0.0, 0.0, 0.0, 0.0, 0.0])
me_cube_001_cell_026.materials.append(mat_bathroomwalls)
me_cube_001_cell_026.update()
me_cube_001_cell_028 = bpy.data.meshes.new('Cube.001_cell.028')
me_cube_001_cell_028.from_pydata([(-1.752, -0.1316, 0.8017), (2.748, -0.1316, 0.8017), (-0.9297, -0.1316, -0.2996), (-0.6931, -0.1316, -0.16), (-0.4092, -0.1316, -0.3045), (2.748, 0.0714, 0.8017), (-1.752, 0.0714, 0.8017), (-0.9297, 0.0714, -0.2996), (-0.6931, 0.0714, -0.16), (1.169, 0.06888, 0.2484), (0.9744, 0.06869, 0.8017), (0.974, -0.02244, 0.8017), (1.168, -0.02998, 0.2482), (0.9739, -0.02984, 0.8017), (-0.148, 0.06934, -0.8359), (-0.1403, 0.06934, -0.8516), (-0.1982, 0.06914, -0.2305), (-0.4092, 0.06888, -0.3045), (-0.5506, 0.06863, -0.2325), (-0.5508, 0.0545, -0.2325), (-0.6256, 0.06592, -0.3796), (-0.5506, -0.03026, -0.2325), (-0.6253, -0.03034, -0.3795), (0.8933, -0.02985, 0.8017), (-0.4092, -0.0303, -0.3045), (-0.1403, -0.02962, -0.8515), (-0.1402, 0.001899, -0.8516), (-0.4092, 0.06888, -0.3045), (-0.5506, 0.06863, -0.2325), (-0.5506, 0.06863, -0.2325), (-0.5508, 0.0545, -0.2325), (-0.5508, 0.0545, -0.2325), (-0.6256, 0.06592, -0.3796), (-0.6253, -0.03034, -0.3795), (-0.4092, -0.0303, -0.3045), (-0.5506, -0.03026, -0.2325), (-0.5506, -0.03026, -0.2325)], [], [(29, 17, 32), (30, 29, 32), (30, 32, 33, 35), (23, 13, 11), (15, 14, 26), (2, 3, 8, 7), (8, 27, 5, 6, 7), (0, 2, 7, 6), (27, 8, 3, 4, 24, 21, 31, 28), (36, 24, 27, 18, 19), (34, 35, 33), (6, 5, 1, 11, 10), (24, 4, 1, 5, 27, 16, 9, 12), (9, 16, 27, 24, 12), (20, 27, 24, 22), (25, 24, 27, 14, 15, 26), (3, 2, 0, 1, 4), (1, 0, 6, 10, 11, 13, 23)])
_k = set([(17, 29), (17, 32), (18, 19), (18, 27), (19, 36), (20, 22), (20, 27), (21, 24), (21, 31), (22, 24), (24, 36), (27, 28), (28, 31), (29, 30), (30, 35), (32, 33), (33, 34), (34, 35)])
me_cube_001_cell_028.attributes.new('sharp_edge', 'BOOLEAN', 'EDGE').data.foreach_set('value', [ (min(e.vertices), max(e.vertices)) in _k for e in me_cube_001_cell_028.edges])
_uv = me_cube_001_cell_028.uv_layers.new(name='UVMap')
_uv.uv.foreach_set('vector', [1.0, 0.1435, 0.7006, 0.2203, 1.0, 0.02728, 0.1435, 0.0, 0.1435, 0.1435, 0.02726, 0.0, 0.1435, 0.1435, 0.02726, 0.02726, 1.0, 0.02699, 1.0, 0.1431, 0.728, 0.6228, 0.7235, 0.6228, 0.7235, 0.6135, 0.5423, 0.9104, 0.5431, 0.9109, 0.5423, 0.9104, 0.0, 0.0, 0.0, 0.0, 0.0, 0.0, 0.0, 0.0, 0.5769, 0.9412, 0.5697, 0.9254, 0.625, 0.75, 0.625, 1.0, 0.5699, 0.9543, 0.625, 1.0, 0.5699, 0.9543, 0.5699, 0.9543, 0.625, 1.0, 0.0, 0.0, 0.0, 0.0, 0.0, 0.0, 0.0, 0.0, 0.0, 0.0, 0.0, 0.0, 0.0, 0.0, 0.0, 0.0, 0.0, 0.0, 0.0, 0.0, 0.0, 0.0, 0.0, 0.0, 0.0, 0.0, 0.133, 0.04447, 0.8569, 0.0, 0.973, 0.0, 0.875, 0.75, 0.625, 0.75, 0.625, 0.75, 0.7235, 0.75, 0.7235, 0.75, 0.5697, 0.9254, 0.5697, 0.9254, 0.625, 0.75, 0.625, 0.75, 0.5697, 0.9254, 0.5734, 0.9137, 0.5973, 0.8377, 0.5973, 0.8378, 0.5973, 0.8377, 0.5734, 0.9137, 0.5697, 0.9254, 0.5697, 0.9254, 0.5973, 0.8378, 0.0, 0.0, 0.0, 0.0, 0.0, 0.0, 0.0, 0.0, 0.5423, 0.9104, 0.5697, 0.9254, 0.5697, 0.9254, 0.5431, 0.9109, 0.5423, 0.9104, 0.5423, 0.9104, 0.0, 0.0, 0.0, 0.0, 0.0, 0.0, 0.0, 0.0, 0.0, 0.0, 0.625, 0.75, 0.875, 0.75, 0.875, 0.75, 0.7235, 0.75, 0.7235, 0.75, 0.7235, 0.75, 0.728, 0.75])
me_cube_001_cell_028.materials.append(mat_bathroomwalls)
me_cube_001_cell_028.update()
me_cube_001_cell_029 = bpy.data.meshes.new('Cube.001_cell.029')
me_cube_001_cell_029.from_pydata([(2.268, -0.1112, 1.742), (-0.8886, -0.1112, 0.6361), (-0.2261, -0.1112, -0.379), (-0.05233, -0.1112, -0.3648), (0.03741, -0.1112, -0.4368), (-0.3248, -0.1112, -0.5106), (-0.8886, 0.09035, 0.6361), (2.268, 0.09035, 1.742), (-0.2261, 0.09035, -0.379), (-0.05233, 0.09035, -0.3648), (0.03741, 0.09035, -0.4368), (-0.3248, 0.09035, -0.5106), (-0.41, -0.009803, -0.3374), (-0.4059, -0.00953, -0.3457), (-0.4059, 0.05396, -0.3457), (-0.406, 0.09035, -0.3455)], [], [(13, 5, 11, 15, 14), (8, 9, 10, 7, 6, 15, 11), (12, 13, 14, 15, 6, 1, 5), (3, 4, 10, 9), (4, 0, 7, 10), (11, 5, 2, 8), (0, 1, 6, 7), (12, 14, 13), (3, 4, 0, 1, 5, 2), (9, 8, 2, 3)])
_uv = me_cube_001_cell_029.uv_layers.new(name='UVMap')
_uv.uv.foreach_set('vector', [0.5206, 0.8986, 0.5124, 0.8941, 0.5124, 0.8941, 0.5206, 0.8986, 0.5206, 0.8986, 0.5189, 0.8886, 0.5196, 0.8789, 0.516, 0.8739, 0.625, 0.75, 0.5697, 0.9254, 0.5206, 0.8986, 0.5124, 0.8941, 0.521, 0.8988, 0.5206, 0.8986, 0.5206, 0.8986, 0.5206, 0.8986, 0.5697, 0.9254, 0.5697, 0.9254, 0.5124, 0.8941, 0.0, 0.0, 0.0, 0.0, 0.0, 0.0, 0.0, 0.0, 0.516, 0.8739, 0.625, 0.75, 0.625, 0.75, 0.516, 0.8739, 0.0, 0.0, 0.0, 0.0, 0.0, 0.0, 0.0, 0.0, 0.625, 0.75, 0.5697, 0.9254, 0.5697, 0.9254, 0.625, 0.75, 0.521, 0.8988, 0.5206, 0.8986, 0.5206, 0.8986, 0.0, 0.0, 0.0, 0.0, 0.0, 0.0, 0.0, 0.0, 0.0, 0.0, 0.0, 0.0, 0.0, 0.0, 0.0, 0.0, 0.0, 0.0, 0.0, 0.0])
me_cube_001_cell_029.materials.append(mat_bathroomwalls)
me_cube_001_cell_029.update()
me_cube_001_cell_030 = bpy.data.meshes.new('Cube.001_cell.030')
me_cube_001_cell_030.from_pydata([(-0.174, 0.03326, -0.3693), (0.857, 0.03326, 0.8253), (-0.174, -0.06651, -0.3693), (-0.1299, -0.06648, -0.4047), (-0.2601, -0.06655, -0.3764), (-0.1298, 0.03326, -0.4048), (0.5907, 0.03326, 1.119), (-0.3198, 0.03326, 0.3571), (-0.2599, 0.03326, -0.3764)], [], [(8, 0, 5, 1, 6, 7), (3, 5, 0, 2), (4, 2, 0, 8)])
_uv = me_cube_001_cell_030.uv_layers.new(name='UVMap')
_uv.uv.foreach_set('vector', [0.5193, 0.8837, 0.5196, 0.8789, 0.5179, 0.8765, 0.5794, 0.8216, 0.594, 0.8364, 0.556, 0.887, 0.0, 0.0, 0.0, 0.0, 0.0, 0.0, 0.0, 0.0, 0.0, 0.0, 0.0, 0.0, 0.0, 0.0, 0.0, 0.0])
me_cube_001_cell_030.materials.append(mat_bathroomwalls)
me_cube_001_cell_030.update()
me_cube_001_cell_031 = bpy.data.meshes.new('Cube.001_cell.031')
me_cube_001_cell_031.from_pydata([(0.8867, -0.06898, 0.8249), (0.887, 0.0238, 0.8252), (-0.2725, 0.03007, -0.2454), (-0.2423, 0.0301, -0.2392), (-0.2139, 0.03009, -0.2117), (-0.2366, 0.02986, -0.1934), (-0.2795, 0.02988, -0.2468), (-0.2796, 0.02323, -0.2468), (-0.2367, 0.01939, -0.1934), (-0.2787, -0.06918, -0.2466), (-0.2363, -0.06917, -0.1937), (-0.1923, -0.06919, -0.229), (0.8869, 0.03, 0.8251), (-0.1923, 0.03011, -0.229), (-0.2725, 0.03007, -0.2454), (-0.2423, 0.0301, -0.2392), (-0.2795, 0.02988, -0.2468), (-0.2366, 0.02986, -0.1934), (-0.2367, 0.01939, -0.1934), (-0.2796, 0.02323, -0.2468), (-0.2363, -0.06917, -0.1937), (-0.2787, -0.06918, -0.2466), (-0.1923, -0.06919, -0.229), (-0.2139, 0.03009, -0.2117), (-0.1923, 0.03011, -0.229)], [], [(23, 15, 14, 17), (17, 14, 16), (18, 17, 16, 19), (18, 19, 21, 20), (20, 21, 22), (24, 15, 23), (4, 5, 8, 10, 11, 13), (2, 3, 13, 11, 9, 7, 6), (0, 11, 13, 12, 1)])
_k = set([(2, 3), (2, 6), (3, 13), (4, 5), (4, 13), (5, 8), (6, 7), (7, 9), (8, 10), (9, 11), (10, 11), (14, 15), (14, 16), (15, 24), (16, 19), (17, 18), (17, 23), (18, 20), (19, 21), (20, 22), (21, 22), (23, 24)])
me_cube_001_cell_031.attributes.new('sharp_edge', 'BOOLEAN', 'EDGE').data.foreach_set('value', [ (min(e.vertices), max(e.vertices)) in _k for e in me_cube_001_cell_031.edges])
_uv = me_cube_001_cell_031.uv_layers.new(name='UVMap')
_uv.uv.foreach_set('vector', [0.8881, 0.0, 0.9105, 0.0, 1.0, 0.07465, 1.0, 0.1102, 0.1102, 0.1102, 0.07465, 0.07465, 1.0, 0.06751, 0.1063, 0.0, 0.1063, 0.1063, 0.06751, 0.06751, 0.06746, 0.0, 0.1063, 0.1063, 0.06746, 0.06746, 1.0, 0.06794, 1.0, 0.1064, 0.1064, 0.1064, 0.06794, 0.06794, 0.1621, 0.04673, 0.9249, 0.07237, 1.0, 0.08945, 1.0, 0.1119, 0.0, 0.0, 0.0, 0.0, 0.0, 0.0, 0.0, 0.0, 0.0, 0.0, 0.0, 0.0, 0.0, 0.0, 0.0, 0.0, 0.0, 0.0, 0.0, 0.0, 0.0, 0.0, 0.0, 0.0, 0.0, 0.0, 0.5687, 0.814, 0.516, 0.8739, 0.516, 0.8739, 0.5688, 0.814, 0.5688, 0.814])
me_cube_001_cell_031.materials.append(mat_bathroomwalls)
me_cube_001_cell_031.update()
me_cube_001_cell_032 = bpy.data.meshes.new('Cube.001_cell.032')
me_cube_001_cell_032.from_pydata([(-0.09977, 0.04305, 0.09318), (-0.02077, 0.04299, -0.06752), (0.08577, 0.04299, -0.04581), (0.02797, 0.04301, -0.002515), (0.08555, -0.05661, -0.04585), (-0.02077, -0.0566, -0.06752), (0.02791, -0.0566, -0.002598), (-0.09981, -0.05658, 0.09326), (-0.09997, 0.00299, 0.09358), (0.08586, 0.02985, -0.04579), (0.02804, 0.0215, -0.002427), (-0.02077, 0.04299, -0.06752), (0.08577, 0.04299, -0.04581), (0.02797, 0.04301, -0.002515), (-0.02077, -0.0566, -0.06752), (0.02791, -0.0566, -0.002598), (0.08555, -0.05661, -0.04585), (0.08586, 0.02985, -0.04579), (0.02804, 0.0215, -0.002427)], [], [(12, 11, 13), (15, 14, 16), (17, 12, 13, 18), (17, 18, 15, 16), (1, 0, 8, 7, 5), (1, 5, 6, 10, 3), (1, 2, 9, 4, 5), (8, 5, 7)])
_k = set([(1, 2), (1, 3), (2, 9), (3, 10), (4, 5), (4, 9), (5, 6), (6, 10), (11, 12), (11, 13), (12, 17), (13, 18), (14, 15), (14, 16), (15, 18), (16, 17)])
me_cube_001_cell_032.attributes.new('sharp_edge', 'BOOLEAN', 'EDGE').data.foreach_set('value', [ (min(e.vertices), max(e.vertices)) in _k for e in me_cube_001_cell_032.edges])
_uv = me_cube_001_cell_032.uv_layers.new(name='UVMap')
_uv.uv.foreach_set('vector', [0.8682, 0.0, 0.7895, 0.04641, 0.7842, 0.0, 0.2161, 0.0, 0.2041, 0.04541, 0.1324, 0.0, 0.8682, 0.0, 1.0, 0.1318, 1.0, 0.2158, 0.7842, 0.0, 0.8682, 0.8682, 0.7842, 0.7842, 0.7839, 0.0, 0.8676, 0.0, 0.5124, 0.8941, 0.5204, 0.8985, 0.5204, 0.8985, 0.5204, 0.8985, 0.5124, 0.8941, 0.0, 0.0, 0.0, 0.0, 0.0, 0.0, 0.0, 0.0, 0.0, 0.0, 0.0, 0.0, 0.0, 0.0, 0.0, 0.0, 0.0, 0.0, 0.0, 0.0, 0.5204, 0.8985, 0.5124, 0.8941, 0.5204, 0.8985])
me_cube_001_cell_032.materials.append(mat_bathroomwalls)
me_cube_001_cell_032.update()
me_cube_001_cell_033 = bpy.data.meshes.new('Cube.001_cell.033')
me_cube_001_cell_033.from_pydata([(-2.761, -0.1165, -0.9756), (1.739, -0.1165, -0.9756), (1.171, -0.1165, 0.07329), (0.6474, -0.1165, 0.1707), (-0.1362, -0.1165, 0.1074), (0.5861, -0.1165, 1.346), (0.7476, -0.1165, 1.23), (1.171, 0.09209, 0.07329), (0.6474, 0.09209, 0.1707), (-0.1362, 0.09209, 0.1074), (1.739, 0.09209, -0.9756), (-2.761, 0.09209, -0.9756), (0.5861, 0.09209, 1.346), (0.7476, 0.09209, 1.23), (-1.226, 0.08518, -0.9756), (-2.761, 0.08549, -0.9756)], [(14, 15)], [(1, 6, 13, 10), (12, 11, 9, 8, 7, 10, 13), (4, 3, 8, 9), (6, 5, 12, 13), (15, 0, 4, 9, 11), (3, 2, 7, 8), (2, 1, 10, 7), (6, 1, 2, 3, 4, 0, 5), (15, 11, 12, 5, 0)])
_uv = me_cube_001_cell_033.uv_layers.new(name='UVMap')
_uv.uv.foreach_set('vector', [0.375, 0.75, 0.4853, 0.8051, 0.4853, 0.8051, 0.375, 0.75, 0.4911, 0.814, 0.375, 1.0, 0.4292, 0.8542, 0.4323, 0.8106, 0.4274, 0.7815, 0.375, 0.75, 0.4323, 0.8106, 0.0, 0.0, 0.0, 0.0, 0.0, 0.0, 0.0, 0.0, 0.0, 0.0, 0.0, 0.0, 0.0, 0.0, 0.0, 0.0, 0.375, 1.0, 0.375, 1.0, 0.4292, 0.8542, 0.4292, 0.8542, 0.375, 1.0, 0.0, 0.0, 0.0, 0.0, 0.0, 0.0, 0.0, 0.0, 0.4274, 0.7815, 0.375, 0.75, 0.375, 0.75, 0.4274, 0.7815, 0.0, 0.0, 0.0, 0.0, 0.0, 0.0, 0.0, 0.0, 0.0, 0.0, 0.0, 0.0, 0.0, 0.0, 0.375, 1.0, 0.375, 1.0, 0.4911, 0.814, 0.4911, 0.814, 0.375, 1.0])
me_cube_001_cell_033.materials.append(mat_bathroomwalls)
me_cube_001_cell_033.update()
me_cube_001_cell_034 = bpy.data.meshes.new('Cube.001_cell.034')
me_cube_001_cell_034.from_pydata([(-0.558, -0.0002989, -0.2516), (-0.09702, 0.0004304, 0.2587), (0.1791, -5.921e-06, -0.2105), (0.1578, -5.921e-06, -0.2041), (0.1791, -0.0001078, -0.2516), (0.1791, -5.921e-06, 0.4229), (-0.04018, -5.921e-06, 0.2363)], [(1, 4), (0, 4)], [(3, 2, 5, 6), (4, 3, 6), (2, 4, 5)])
_uv = me_cube_001_cell_034.uv_layers.new(name='UVMap')
_uv.uv.foreach_set('vector', [0.3774, 0.7512, 0.3771, 0.75, 0.4087, 0.75, 0.3994, 0.7622, 0.375, 0.75, 0.3774, 0.7512, 0.3994, 0.7622, 0.3771, 0.75, 0.375, 0.75, 0.4087, 0.75])
me_cube_001_cell_034.materials.append(mat_bathroomwalls)
me_cube_001_cell_034.update()
me_cube_001_cell_035 = bpy.data.meshes.new('Cube.001_cell.035')
me_cube_001_cell_035.from_pydata([(0.1497, 0.04259, -0.2966), (0.1497, -0.05682, -0.2966), (0.2507, -0.05694, -0.1411), (0.1329, -0.0569, -0.2106), (-0.2775, -0.05751, 0.3389), (-0.2776, 0.01566, 0.339), (-0.2776, 0.04229, 0.339), (-0.2335, 0.04236, 0.2799), (0.1329, 0.04259, -0.2106), (0.2503, 0.04268, -0.1414)], [], [(9, 8, 3, 2), (4, 3, 8, 7, 6, 5), (7, 5, 6), (0, 1, 3, 8)])
_uv = me_cube_001_cell_035.uv_layers.new(name='UVMap')
_uv.uv.foreach_set('vector', [0.0, 0.0, 0.0, 0.0, 0.0, 0.0, 0.0, 0.0, 0.5974, 0.9771, 0.5699, 0.9543, 0.5699, 0.9543, 0.5945, 0.9747, 0.5974, 0.9771, 0.5974, 0.9771, 0.5945, 0.9747, 0.5974, 0.9771, 0.5974, 0.9771, 0.0, 0.0, 0.0, 0.0, 0.0, 0.0, 0.0, 0.0])
me_cube_001_cell_035.materials.append(mat_bathroomwalls)
me_cube_001_cell_035.update()
me_cube_001_cell_036 = bpy.data.meshes.new('Cube.001_cell.036')
me_cube_001_cell_036.from_pydata([(-2.536, -0.1078, -2.863), (-2.536, -0.1078, 2.137), (-2.536, 0.09216, -2.863), (-2.536, 0.09216, 2.137), (1.964, -0.1078, -2.863), (1.964, -0.1078, 2.137), (1.964, 0.09216, -2.863), (1.964, 0.09216, 2.137), (-1.714, -0.1078, 1.036), (-1.193, -0.1078, 1.031), (-1.68, -0.1078, 0.862), (-0.2673, -0.1078, -0.04198), (-0.6295, -0.1078, -0.1158), (0.9185, -0.1078, -0.4938), (0.8109, -0.1078, -0.5415), (0.9724, -0.1078, -0.6575), (-1.193, 0.09393, 1.031), (-1.68, 0.09393, 0.862), (-1.714, 0.09393, 1.036), (-0.2673, 0.09393, -0.04198), (-0.6295, 0.09393, -0.1158), (0.9185, 0.09393, -0.4938), (0.8109, 0.09393, -0.5415), (0.9724, 0.09393, -0.6575), (1.964, -0.00577, 0.6125), (1.964, 0.09393, 0.6129), (1.964, 0.09216, -0.2394), (1.964, -0.006339, -0.2391)], [], [(0, 1, 3, 2), (27, 5, 4, 6, 26), (22, 21, 23, 6, 25, 7, 19, 20, 16, 17, 18, 3, 2), (2, 6, 4, 0), (7, 3, 1, 5), (0, 14, 22, 2), (23, 21, 13, 15), (26, 7, 5, 24, 27), (11, 12, 20, 19), (8, 1, 3, 18), (9, 10, 17, 16), (27, 24, 25, 6, 4, 5), (10, 8, 18, 17), (15, 4, 6, 23), (24, 5, 7, 25), (19, 7, 5, 11), (12, 9, 16, 20), (12, 11, 5, 4, 15, 13, 14, 0, 1, 8, 10, 9), (22, 14, 13, 21)])
_uv = me_cube_001_cell_036.uv_layers.new(name='UVMap')
_uv.uv.foreach_set('vector', [0.375, 0.0, 0.625, 0.0, 0.625, 0.25, 0.375, 0.25, 0.5062, 0.6231, 0.625, 0.75, 0.375, 0.75, 0.375, 0.5, 0.5062, 0.5, 0.4911, 0.814, 0.4935, 0.8081, 0.4853, 0.8051, 0.375, 0.75, 0.5488, 0.75, 0.625, 0.75, 0.516, 0.8739, 0.5124, 0.8941, 0.5697, 0.9254, 0.5612, 0.9524, 0.5699, 0.9543, 0.625, 1.0, 0.375, 1.0, 0.125, 0.5, 0.375, 0.5, 0.375, 0.75, 0.125, 0.75, 0.625, 0.5, 0.875, 0.5, 0.875, 0.75, 0.625, 0.75, 0.375, 1.0, 0.4911, 0.814, 0.4911, 0.814, 0.375, 1.0, 0.0, 0.0, 0.0, 0.0, 0.0, 0.0, 0.0, 0.0, 0.5062, 0.5, 0.625, 0.5, 0.625, 0.75, 0.5488, 0.6224, 0.5062, 0.6231, 0.0, 0.0, 0.0, 0.0, 0.0, 0.0, 0.0, 0.0, 0.5699, 0.9543, 0.625, 1.0, 0.625, 1.0, 0.5699, 0.9543, 0.0, 0.0, 0.0, 0.0, 0.0, 0.0, 0.0, 0.0, 0.5062, 0.75, 0.5488, 0.75, 0.5488, 0.75, 0.375, 0.75, 0.375, 0.75, 0.625, 0.75, 0.0, 0.0, 0.0, 0.0, 0.0, 0.0, 0.0, 0.0, 0.4853, 0.8051, 0.375, 0.75, 0.375, 0.75, 0.4853, 0.8051, 0.5488, 0.75, 0.625, 0.75, 0.625, 0.75, 0.5488, 0.75, 0.516, 0.8739, 0.625, 0.75, 0.625, 0.75, 0.516, 0.8739, 0.5124, 0.8941, 0.5697, 0.9254, 0.5697, 0.9254, 0.5124, 0.8941, 0.0, 0.0, 0.0, 0.0, 0.0, 0.0, 0.0, 0.0, 0.0, 0.0, 0.0, 0.0, 0.0, 0.0, 0.0, 0.0, 0.0, 0.0, 0.0, 0.0, 0.0, 0.0, 0.0, 0.0, 0.0, 0.0, 0.0, 0.0, 0.0, 0.0, 0.0, 0.0])
me_cube_001_cell_036.materials.append(mat_bathroomwalls)
me_cube_001_cell_036.update()
me_cube_001_cell_037 = bpy.data.meshes.new('Cube.001_cell.037')
me_cube_001_cell_037.from_pydata([(-3.022, -0.1268, -1.563), (1.478, -0.1268, -1.563), (0.9101, -0.1268, -0.5143), (0.3864, -0.1268, -0.4169), (-0.3972, -0.1268, -0.4802), (0.325, -0.1268, 0.7581), (0.4865, -0.1268, 0.6422), (0.325, 0.07499, 0.7581), (0.9101, 0.08179, -0.5143), (0.3864, 0.08179, -0.4169), (-0.3972, 0.08179, -0.4802), (1.478, 0.08179, -1.563), (-3.022, 0.08179, -1.563), (0.325, 0.08179, 0.7581), (0.4865, 0.08179, 0.6422), (0.3777, 0.07499, 0.7815), (0.03773, 0.07499, 1.549), (0.3777, -0.02451, 0.7815), (0.325, -0.02459, 0.7581), (-0.4914, 0.07499, 0.4062), (-0.3126, -0.025, 0.316), (-0.3242, -0.02448, 0.3079), (-0.3238, 0.07499, 0.3082), (-0.324, 0.03857, 0.3081)], [], [(1, 6, 14, 11), (20, 18, 7, 22, 23, 21), (7, 15, 16, 19, 22), (17, 15, 7, 18), (13, 12, 10, 9, 8, 11, 14), (4, 3, 9, 10), (18, 20, 21, 5, 0, 12, 13), (0, 4, 10, 12), (3, 2, 8, 9), (2, 1, 11, 8), (6, 1, 2, 3, 4, 0, 5), (13, 14, 6, 5, 18)])
_uv = me_cube_001_cell_037.uv_layers.new(name='UVMap')
_uv.uv.foreach_set('vector', [0.375, 0.75, 0.4853, 0.8051, 0.4853, 0.8051, 0.375, 0.75, 0.469, 0.8495, 0.4911, 0.814, 0.4911, 0.814, 0.4686, 0.8501, 0.4686, 0.8501, 0.4686, 0.8501, 0.4911, 0.814, 0.4922, 0.8111, 0.5306, 0.83, 0.4735, 0.8594, 0.4686, 0.8501, 0.0, 0.0, 0.0, 0.0, 0.0, 0.0, 0.0, 0.0, 0.4911, 0.814, 0.375, 1.0, 0.4292, 0.8542, 0.4323, 0.8106, 0.4274, 0.7815, 0.375, 0.75, 0.4853, 0.8051, 0.0, 0.0, 0.0, 0.0, 0.0, 0.0, 0.0, 0.0, 0.4911, 0.814, 0.469, 0.8495, 0.4686, 0.8501, 0.4911, 0.814, 0.375, 1.0, 0.375, 1.0, 0.4911, 0.814, 0.375, 1.0, 0.4292, 0.8542, 0.4292, 0.8542, 0.375, 1.0, 0.0, 0.0, 0.0, 0.0, 0.0, 0.0, 0.0, 0.0, 0.4274, 0.7815, 0.375, 0.75, 0.375, 0.75, 0.4274, 0.7815, 0.0, 0.0, 0.0, 0.0, 0.0, 0.0, 0.0, 0.0, 0.0, 0.0, 0.0, 0.0, 0.0, 0.0, 0.0, 0.0, 0.0, 0.0, 0.0, 0.0, 0.0, 0.0, 0.0, 0.0])
me_cube_001_cell_037.materials.append(mat_bathroomwalls)
me_cube_001_cell_037.update()
me_cube_001_cell_038 = bpy.data.meshes.new('Cube.001_cell.038')
me_cube_001_cell_038.from_pydata([(0.2951, 0.0002132, -0.4396), (0.2099, 0.0001693, -0.3747), (-0.02704, -5.535e-05, 0.06318), (-0.2882, -0.0001129, 0.1117), (-0.1898, -0.0002143, 0.6394)], [], [(0, 4, 3, 2, 1)])
_uv = me_cube_001_cell_038.uv_layers.new(name='UVMap')
_uv.uv.foreach_set('vector', [0.4023, 0.7636, 0.4563, 0.7906, 0.4299, 0.796, 0.4274, 0.7815, 0.4056, 0.7684])
me_cube_001_cell_038.materials.append(mat_bathroomwalls)
me_cube_001_cell_038.update()
me_cube_001_cell_039 = bpy.data.meshes.new('Cube.001_cell.039')
me_cube_001_cell_039.from_pydata([(0.003261, -6.109e-07, -0.007255), (-0.003261, 6.184e-07, 0.007255)], [(0, 1)], [])
_uv = me_cube_001_cell_039.uv_layers.new(name='UVMap')
_uv.uv.foreach_set('vector', [])
me_cube_001_cell_039.materials.append(mat_bathroomwalls)
me_cube_001_cell_039.update()
me_cube_001_cell_040 = bpy.data.meshes.new('Cube.001_cell.040')
me_cube_001_cell_040.from_pydata([(0.6123, 0.0002274, 0.341), (0.6023, 0.0002274, 0.4669), (0.4172, 7.794e-06, -0.1497), (0.3309, 0.0002274, 0.6245), (-1.052, -0.0002663, -0.7036), (-1.17, -0.0001485, -0.4166), (0.2595, -0.000275, -0.1624)], [], [(0, 1, 3, 5, 4, 6, 2)])
_uv = me_cube_001_cell_040.uv_layers.new(name='UVMap')
_uv.uv.foreach_set('vector', [0.4543, 0.8346, 0.4606, 0.8351, 0.4685, 0.8502, 0.4164, 0.9336, 0.4021, 0.927, 0.4292, 0.8542, 0.4298, 0.8454])
me_cube_001_cell_040.materials.append(mat_bathroomwalls)
me_cube_001_cell_040.update()
me_cube_001_cell_041 = bpy.data.meshes.new('Cube.001_cell.041')
me_cube_001_cell_041.from_pydata([(0.1745, 0.0001177, -0.3515), (-0.102, -0.0003526, 0.1594), (-0.0725, 0.0002349, 0.1921)], [], [(1, 0, 2)])
_uv = me_cube_001_cell_041.uv_layers.new(name='UVMap')
_uv.uv.foreach_set('vector', [0.4005, 0.7654, 0.375, 0.75, 0.4022, 0.7637])
me_cube_001_cell_041.materials.append(mat_bathroomwalls)
me_cube_001_cell_041.update()
me_cube_001_cell_042 = bpy.data.meshes.new('Cube.001_cell.042')
me_cube_001_cell_042.from_pydata([(0.568, -0.0001209, 0.136), (0.4498, -0.0001192, 0.4224), (-0.5362, 0.0001201, -0.2614), (-0.4815, 0.0001201, -0.297)], [], [(0, 1, 2, 3)])
_uv = me_cube_001_cell_042.uv_layers.new(name='UVMap')
_uv.uv.foreach_set('vector', [0.4021, 0.9271, 0.4164, 0.9337, 0.3822, 0.9885, 0.3804, 0.9855])
me_cube_001_cell_042.materials.append(mat_bathroomwalls)
me_cube_001_cell_042.update()
me_cube_001_cell_043 = bpy.data.meshes.new('Cube.001_cell.043')
me_cube_001_cell_043.from_pydata([(0.3162, 0.001166, 0.3602), (0.3964, -0.001008, 0.3026), (0.003365, 0.001166, -0.2438), (-0.06222, 0.001166, -0.2472), (-0.3211, -0.001365, -0.08182), (-0.3327, -0.001125, -0.08987)], [], [(0, 5, 3, 2, 1), (4, 5, 0)])
_uv = me_cube_001_cell_043.uv_layers.new(name='UVMap')
_uv.uv.foreach_set('vector', [0.4911, 0.814, 0.4686, 0.8501, 0.4607, 0.8351, 0.4609, 0.8314, 0.4882, 0.8096, 0.469, 0.8494, 0.4686, 0.8501, 0.4911, 0.814])
me_cube_001_cell_043.materials.append(mat_bathroomwalls)
me_cube_001_cell_043.update()
me_cube_001_cell_044 = bpy.data.meshes.new('Cube.001_cell.044')
me_cube_001_cell_044.from_pydata([(0.3259, -0.0006973, -0.3101), (-0.3969, 0.001821, -0.2415), (0.07549, -0.0006087, 0.2471), (-0.004525, -0.0005155, 0.3045)], [], [(0, 2, 3, 1)])
_uv = me_cube_001_cell_044.uv_layers.new(name='UVMap')
_uv.uv.foreach_set('vector', [0.4574, 0.7912, 0.4853, 0.8051, 0.4881, 0.8095, 0.4608, 0.8313])
me_cube_001_cell_044.materials.append(mat_bathroomwalls)
me_cube_001_cell_044.update()
me_cube_001_cell_045 = bpy.data.meshes.new('Cube.001_cell.045')
me_cube_001_cell_045.from_pydata([(0.5247, 3.908e-05, -0.3421), (0.3015, -5.212e-06, 0.1989), (0.1834, -2.866e-05, 0.4853), (-1.01, -5.205e-06, -0.3421)], [(1, 3), (2, 3), (0, 3)], [])
_uv = me_cube_001_cell_045.uv_layers.new(name='UVMap')
_uv.uv.foreach_set('vector', [])
me_cube_001_cell_045.materials.append(mat_bathroomwalls)
me_cube_001_cell_045.update()
me_cube_001_cell_046 = bpy.data.meshes.new('Cube.001_cell.046')
me_cube_001_cell_046.from_pydata([(0.06968, -4.924e-05, 0.281), (0.3146, 0.0003123, -0.264), (-0.4223, -0.000197, -0.264), (0.03803, -6.598e-05, 0.2471)], [(0, 1), (1, 3), (1, 2)], [])
_uv = me_cube_001_cell_046.uv_layers.new(name='UVMap')
_uv.uv.foreach_set('vector', [])
me_cube_001_cell_046.materials.append(mat_bathroomwalls)
me_cube_001_cell_046.update()
me_cube_001_cell_047 = bpy.data.meshes.new('Cube.001_cell.047')
me_cube_001_cell_047.from_pydata([(-2.843, -0.1108, -1.254), (1.657, -0.1108, -1.254), (1.089, -0.1108, -0.2054), (0.5652, -0.1108, -0.108), (-0.2184, -0.1108, -0.1713), (0.5038, -0.1108, 1.067), (0.6653, -0.1108, 0.9511), (1.089, 0.09772, -0.2054), (0.5652, 0.09772, -0.108), (-0.2184, 0.09772, -0.1713), (1.657, 0.09772, -1.254), (-2.843, 0.09772, -1.254), (0.5038, 0.09772, 1.067), (0.6653, 0.09772, 0.9511), (-0.1472, 0.09521, 0.6156), (-0.1473, 0.0319, 0.6155), (-0.1476, -0.007015, 0.6153), (-0.1762, -0.007037, 0.5954), (-0.2184, -0.007021, -0.1713), (-0.4689, -0.007138, 0.3925), (-1.53, -0.007083, -0.7125)], [], [(1, 6, 13, 10), (16, 15, 17), (12, 11, 9, 8, 7, 10, 13), (19, 5, 0, 11, 12, 14, 15, 16, 17), (6, 5, 12, 13), (9, 18, 4, 3, 8), (14, 12, 5, 16, 15), (3, 2, 7, 8), (2, 1, 10, 7), (6, 1, 2, 3, 4, 0, 5), (18, 9, 11, 0, 4, 20)])
_uv = me_cube_001_cell_047.uv_layers.new(name='UVMap')
_uv.uv.foreach_set('vector', [0.375, 0.75, 0.4853, 0.8051, 0.4853, 0.8051, 0.375, 0.75, 0.4685, 0.8502, 0.4685, 0.8502, 0.4675, 0.8518, 0.4911, 0.814, 0.375, 1.0, 0.4292, 0.8542, 0.4323, 0.8106, 0.4274, 0.7815, 0.375, 0.75, 0.4853, 0.8051, 0.4573, 0.8681, 0.4911, 0.814, 0.375, 1.0, 0.375, 1.0, 0.4911, 0.814, 0.4685, 0.8502, 0.4685, 0.8502, 0.4685, 0.8502, 0.4675, 0.8518, 0.0, 0.0, 0.0, 0.0, 0.0, 0.0, 0.0, 0.0, 0.0, 0.0, 0.0, 0.0, 0.0, 0.0, 0.0, 0.0, 0.0, 0.0, 0.4685, 0.8502, 0.4911, 0.814, 0.4911, 0.814, 0.4685, 0.8502, 0.4685, 0.8502, 0.0, 0.0, 0.0, 0.0, 0.0, 0.0, 0.0, 0.0, 0.4274, 0.7815, 0.375, 0.75, 0.375, 0.75, 0.4274, 0.7815, 0.0, 0.0, 0.0, 0.0, 0.0, 0.0, 0.0, 0.0, 0.0, 0.0, 0.0, 0.0, 0.0, 0.0, 0.4292, 0.8542, 0.4292, 0.8542, 0.375, 1.0, 0.375, 1.0, 0.4292, 0.8542, 0.4021, 0.927])
me_cube_001_cell_047.materials.append(mat_bathroomwalls)
me_cube_001_cell_047.update()
me_cube_001_cell_048 = bpy.data.meshes.new('Cube.001_cell.048')
me_cube_001_cell_048.from_pydata([(0.0601, 0.04375, 0.04928), (0.1123, -0.05839, -0.0377), (0.0601, -0.05834, 0.04928), (-0.0716, -0.05826, 0.1016), (-0.2018, 0.04375, -0.2261), (0.1125, 0.04375, -0.03793), (-0.07162, 0.04375, 0.1016)], [], [(4, 5, 0, 6), (6, 0, 2, 3), (2, 0, 5, 1)])
_uv = me_cube_001_cell_048.uv_layers.new(name='UVMap')
_uv.uv.foreach_set('vector', [0.4101, 0.8539, 0.4195, 0.8365, 0.4239, 0.8394, 0.4265, 0.8467, 0.0, 0.0, 0.0, 0.0, 0.0, 0.0, 0.0, 0.0, 0.0, 0.0, 0.0, 0.0, 0.0, 0.0, 0.0, 0.0])
me_cube_001_cell_048.materials.append(mat_bathroomwalls)
me_cube_001_cell_048.update()
me_cube_001_cell_049 = bpy.data.meshes.new('Cube.001_cell.049')
me_cube_001_cell_049.from_pydata([(-2.857, -0.1086, -0.5813), (1.643, -0.1086, -0.5813), (1.075, -0.1086, 0.4677), (-0.2322, -0.1086, 0.5018), (0.03378, -0.1086, 0.3961), (0.1392, -0.1086, 0.2206), (0.5011, -0.1086, 0.2946), (0.8289, -0.1086, 0.1536), (-2.857, 0.09747, -0.5813), (1.643, 0.09747, -0.5813), (-0.2322, 0.09747, 0.5018), (0.03378, 0.09747, 0.3961), (0.1392, 0.09747, 0.2206), (0.5011, 0.09747, 0.2946), (0.8289, 0.09747, 0.1536), (1.075, 0.09747, 0.4677), (-0.7453, -0.004142, -0.5813), (-0.7586, -0.004129, -0.5813), (-0.7588, 0.09747, -0.5813)], [], [(3, 0, 8, 10), (13, 12, 11, 10, 8, 18, 9, 15, 14), (17, 18, 8, 0), (5, 12, 13, 6), (2, 7, 14, 15), (4, 3, 10, 11), (1, 2, 15, 9), (7, 6, 13, 14), (18, 17, 16, 0, 1, 9), (7, 2, 1, 0, 3, 4, 5, 6), (11, 12, 5, 4)])
_uv = me_cube_001_cell_049.uv_layers.new(name='UVMap')
_uv.uv.foreach_set('vector', [0.4292, 0.8542, 0.375, 1.0, 0.375, 1.0, 0.4292, 0.8542, 0.4188, 0.8134, 0.4151, 0.8335, 0.4239, 0.8394, 0.4292, 0.8542, 0.375, 1.0, 0.375, 0.8834, 0.375, 0.75, 0.4274, 0.7815, 0.4117, 0.7952, 0.2416, 0.75, 0.2416, 0.75, 0.125, 0.75, 0.125, 0.75, 0.0, 0.0, 0.0, 0.0, 0.0, 0.0, 0.0, 0.0, 0.0, 0.0, 0.0, 0.0, 0.0, 0.0, 0.0, 0.0, 0.0, 0.0, 0.0, 0.0, 0.0, 0.0, 0.0, 0.0, 0.375, 0.75, 0.4274, 0.7815, 0.4274, 0.7815, 0.375, 0.75, 0.0, 0.0, 0.0, 0.0, 0.0, 0.0, 0.0, 0.0, 0.2416, 0.75, 0.2416, 0.75, 0.2423, 0.75, 0.125, 0.75, 0.375, 0.75, 0.375, 0.75, 0.0, 0.0, 0.0, 0.0, 0.0, 0.0, 0.0, 0.0, 0.0, 0.0, 0.0, 0.0, 0.0, 0.0, 0.0, 0.0, 0.0, 0.0, 0.0, 0.0, 0.0, 0.0, 0.0, 0.0])
me_cube_001_cell_049.materials.append(mat_bathroomwalls)
me_cube_001_cell_049.update()
me_cube_001_cell_050 = bpy.data.meshes.new('Cube.001_cell.050')
me_cube_001_cell_050.from_pydata([(0.03327, 0.05101, 0.1059), (0.1964, 0.05101, 0.03574), (0.1961, -0.05107, 0.03587), (-0.03178, 0.05101, -0.4935), (0.03327, -0.05113, 0.1059), (-0.134, -0.05113, 0.07174), (-0.1466, -0.05071, 0.06916), (-0.1467, 0.05101, 0.06915)], [], [(0, 7, 3, 1), (7, 0, 4, 5, 6), (4, 0, 1, 2)])
_uv = me_cube_001_cell_050.uv_layers.new(name='UVMap')
_uv.uv.foreach_set('vector', [0.4188, 0.8134, 0.417, 0.8234, 0.3888, 0.817, 0.4153, 0.8044, 0.0, 0.0, 0.0, 0.0, 0.0, 0.0, 0.0, 0.0, 0.0, 0.0, 0.0, 0.0, 0.0, 0.0, 0.0, 0.0, 0.0, 0.0])
me_cube_001_cell_050.materials.append(mat_bathroomwalls)
me_cube_001_cell_050.update()
me_cube_001_cell_051 = bpy.data.meshes.new('Cube.001_cell.051')
me_cube_001_cell_051.from_pydata([(-3.164, -0.1216, -1.073), (-3.164, -0.1216, 3.927), (-3.164, 0.07839, -1.073), (-3.164, 0.07839, 3.927), (1.336, -0.1216, -1.073), (1.336, -0.1216, 3.927), (1.336, 0.07839, -1.073), (1.336, 0.07839, 3.927), (0.7685, -0.1216, -0.02412), (-0.5388, -0.1216, 0.01001), (-0.2728, -0.1216, -0.09566), (-0.1674, -0.1216, -0.2712), (0.1945, -0.1216, -0.1972), (0.5223, -0.1216, -0.3382), (-3.164, 0.08448, -1.073), (1.336, 0.08448, -1.073), (-0.5388, 0.08448, 0.01001), (-0.2728, 0.08448, -0.09566), (-0.1674, 0.08448, -0.2712), (0.1945, 0.08448, -0.1972), (0.5223, 0.08448, -0.3382), (0.7685, 0.08448, -0.02412), (1.059, 0.08448, -0.5603), (1.008, 0.08448, -0.4669), (1.009, -0.01748, -0.4681), (1.048, -0.01751, -0.54), (0.1035, -0.01762, -1.073), (1.053, -0.01751, -0.5493), (0.5956, -0.01753, -1.073), (1.059, -0.0175, -0.56), (0.5962, 0.08448, -1.073), (0.5962, 0.07839, -1.073)], [], [(0, 1, 3, 2), (6, 7, 5, 4), (9, 0, 14, 16), (6, 4, 28, 31), (7, 3, 1, 5), (21, 20, 19, 18, 17, 16, 14, 30, 15, 22, 23), (13, 20, 21, 8), (2, 31, 28, 26, 4, 0), (4, 15, 30, 28), (12, 11, 18, 19), (10, 9, 16, 17), (24, 8, 21, 23), (19, 20, 13, 12), (15, 4, 29, 22), (26, 28, 30, 14, 0, 4), (11, 10, 17, 18), (13, 8, 4, 0, 9, 10, 11, 12), (27, 4, 8, 25, 24, 23, 22, 29)])
_uv = me_cube_001_cell_051.uv_layers.new(name='UVMap')
_uv.uv.foreach_set('vector', [0.375, 0.0, 0.625, 0.0, 0.625, 0.25, 0.375, 0.25, 0.375, 0.5, 0.625, 0.5, 0.625, 0.75, 0.375, 0.75, 0.4292, 0.8542, 0.375, 1.0, 0.375, 1.0, 0.4292, 0.8542, 0.375, 0.5, 0.375, 0.75, 0.3339, 0.6199, 0.3339, 0.5, 0.625, 0.5, 0.875, 0.5, 0.875, 0.75, 0.625, 0.75, 0.4274, 0.7815, 0.4117, 0.7952, 0.4188, 0.8134, 0.4151, 0.8335, 0.4239, 0.8394, 0.4292, 0.8542, 0.375, 1.0, 0.375, 0.7911, 0.375, 0.75, 0.4006, 0.7654, 0.4053, 0.7682, 0.0, 0.0, 0.0, 0.0, 0.0, 0.0, 0.0, 0.0, 0.125, 0.5, 0.3339, 0.5, 0.3339, 0.6199, 0.3065, 0.62, 0.375, 0.75, 0.125, 0.75, 0.375, 0.75, 0.375, 0.75, 0.3339, 0.75, 0.3339, 0.75, 0.0, 0.0, 0.0, 0.0, 0.0, 0.0, 0.0, 0.0, 0.0, 0.0, 0.0, 0.0, 0.0, 0.0, 0.0, 0.0, 0.4052, 0.7682, 0.4274, 0.7815, 0.4274, 0.7815, 0.4053, 0.7682, 0.0, 0.0, 0.0, 0.0, 0.0, 0.0, 0.0, 0.0, 0.375, 0.75, 0.375, 0.75, 0.4007, 0.7654, 0.4006, 0.7654, 0.3065, 0.75, 0.3339, 0.75, 0.3339, 0.75, 0.125, 0.75, 0.125, 0.75, 0.375, 0.75, 0.0, 0.0, 0.0, 0.0, 0.0, 0.0, 0.0, 0.0, 0.0, 0.0, 0.0, 0.0, 0.0, 0.0, 0.0, 0.0, 0.0, 0.0, 0.0, 0.0, 0.0, 0.0, 0.0, 0.0, 0.4012, 0.7657, 0.375, 0.75, 0.4274, 0.7815, 0.4016, 0.766, 0.4052, 0.7682, 0.4053, 0.7682, 0.4006, 0.7654, 0.4007, 0.7654])
me_cube_001_cell_051.materials.append(mat_bathroomwalls)
me_cube_001_cell_051.update()
me_cube_001_cell_052 = bpy.data.meshes.new('Cube.001_cell.052')
me_cube_001_cell_052.from_pydata([(-2.741, -0.1113, -2.398), (-2.741, -0.1113, 2.602), (1.759, -0.1113, -2.398), (1.759, -0.1113, 2.602), (-1.919, -0.1113, 1.501), (-1.398, -0.1113, 1.496), (-1.885, -0.1113, 1.327), (-0.4721, -0.1113, 0.4234), (-0.8343, -0.1113, 0.3496), (0.7138, -0.1113, -0.02845), (0.6061, -0.1113, -0.07617), (0.7677, -0.1113, -0.1921), (-2.741, 0.09042, -2.398), (-2.741, 0.09042, 2.602), (1.759, 0.09042, 2.602), (1.759, 0.09042, -2.398), (-1.398, 0.09042, 1.496), (-1.885, 0.09042, 1.327), (-1.919, 0.09042, 1.501), (-0.4721, 0.09042, 0.4234), (-0.8343, 0.09042, 0.3496), (0.7138, 0.09042, -0.02845), (0.6061, 0.09042, -0.07617), (0.7677, 0.09042, -0.1921), (1.759, 0.08866, -0.4859), (1.759, -0.006971, -0.4862), (1.028, 0.09042, -0.772), (1.434, -0.007309, -1.674), (1.513, -0.007352, -1.85), (1.759, -0.00697, -1.718), (1.759, 0.09042, -1.718), (1.759, 0.01018, -1.718)], [], [(30, 24, 25, 29, 31), (0, 10, 22, 12), (28, 2, 15, 26, 27), (15, 30, 14, 19, 20, 16, 17, 18, 13, 12, 22, 21, 23, 26), (7, 8, 20, 19), (4, 1, 13, 18), (5, 6, 17, 16), (9, 11, 23, 21), (1, 0, 12, 13), (6, 4, 18, 17), (3, 7, 19, 14), (26, 23, 11, 2, 27), (15, 2, 29, 31, 30), (10, 9, 21, 22), (8, 5, 16, 20), (8, 7, 3, 2, 11, 9, 10, 0, 1, 4, 6, 5), (14, 30, 31, 29, 25, 2, 3)])
_uv = me_cube_001_cell_052.uv_layers.new(name='UVMap')
_uv.uv.foreach_set('vector', [0.409, 0.5, 0.4706, 0.5007, 0.4706, 0.6195, 0.409, 0.6195, 0.409, 0.5981, 0.375, 1.0, 0.4911, 0.814, 0.4911, 0.814, 0.375, 1.0, 0.4024, 0.7637, 0.375, 0.75, 0.375, 0.75, 0.4563, 0.7906, 0.4112, 0.7681, 0.375, 0.75, 0.409, 0.75, 0.625, 0.75, 0.516, 0.8739, 0.5124, 0.8941, 0.5697, 0.9254, 0.5612, 0.9524, 0.5699, 0.9543, 0.625, 1.0, 0.375, 1.0, 0.4911, 0.814, 0.4935, 0.8081, 0.4853, 0.8051, 0.4563, 0.7906, 0.0, 0.0, 0.0, 0.0, 0.0, 0.0, 0.0, 0.0, 0.5699, 0.9543, 0.625, 1.0, 0.625, 1.0, 0.5699, 0.9543, 0.0, 0.0, 0.0, 0.0, 0.0, 0.0, 0.0, 0.0, 0.0, 0.0, 0.0, 0.0, 0.0, 0.0, 0.0, 0.0, 0.625, 0.0, 0.375, 0.0, 0.375, 0.0, 0.625, 0.0, 0.0, 0.0, 0.0, 0.0, 0.0, 0.0, 0.0, 0.0, 0.625, 0.75, 0.516, 0.8739, 0.516, 0.8739, 0.625, 0.75, 0.4563, 0.7906, 0.4853, 0.8051, 0.4853, 0.8051, 0.375, 0.75, 0.4112, 0.7681, 0.375, 0.75, 0.375, 0.75, 0.409, 0.75, 0.409, 0.75, 0.409, 0.75, 0.0, 0.0, 0.0, 0.0, 0.0, 0.0, 0.0, 0.0, 0.5124, 0.8941, 0.5697, 0.9254, 0.5697, 0.9254, 0.5124, 0.8941, 0.0, 0.0, 0.0, 0.0, 0.0, 0.0, 0.0, 0.0, 0.0, 0.0, 0.0, 0.0, 0.0, 0.0, 0.0, 0.0, 0.0, 0.0, 0.0, 0.0, 0.0, 0.0, 0.0, 0.0, 0.625, 0.75, 0.409, 0.75, 0.409, 0.75, 0.409, 0.75, 0.4706, 0.75, 0.375, 0.75, 0.625, 0.75])
me_cube_001_cell_052.materials.append(mat_bathroomwalls)
me_cube_001_cell_052.update()
me_cube_001_cell_053 = bpy.data.meshes.new('Cube.001_cell.053')
me_cube_001_cell_053.from_pydata([(0.004344, -0.04034, -0.01974), (-0.02257, -0.04034, -0.002524), (0.02076, -0.04034, 0.01252), (0.02036, 0.06056, 0.01238), (-0.0229, 0.06047, -0.002638)], [], [(1, 2, 0), (3, 2, 1, 4)])
_uv = me_cube_001_cell_053.uv_layers.new(name='UVMap')
_uv.uv.foreach_set('vector', [0.0, 0.0, 0.0, 0.0, 0.0, 0.0, 0.0, 0.0, 0.0, 0.0, 0.0, 0.0, 0.0, 0.0])
me_cube_001_cell_053.materials.append(mat_bathroomwalls)
me_cube_001_cell_053.update()
me_cube_001_cell_054 = bpy.data.meshes.new('Cube.001_cell.054')
me_cube_001_cell_054.from_pydata([(0.0265, -0.03327, 0.03271), (0.02606, 0.06651, 0.03262), (-0.05757, -0.03327, 0.01558), (0.03211, -0.03327, -0.04574), (0.03078, -0.03327, -0.05068), (-0.05789, 0.06656, 0.01551)], [], [(0, 2, 5, 1), (0, 3, 4, 2)])
_uv = me_cube_001_cell_054.uv_layers.new(name='UVMap')
_uv.uv.foreach_set('vector', [0.0, 0.0, 0.0, 0.0, 0.0, 0.0, 0.0, 0.0, 0.0, 0.0, 0.0, 0.0, 0.0, 0.0, 0.0, 0.0])
me_cube_001_cell_054.materials.append(mat_bathroomwalls)
me_cube_001_cell_054.update()
me_cube_001_cell_055 = bpy.data.meshes.new('Cube.001_cell.055')
me_cube_001_cell_055.from_pydata([(-0.02617, -0.04004, -0.06489), (-0.03215, -0.04004, 0.008339), (0.04528, -0.04004, 0.02412), (0.04527, 0.06003, 0.02411), (-0.03223, 0.06007, 0.008321)], [], [(1, 2, 0), (3, 2, 1, 4)])
_uv = me_cube_001_cell_055.uv_layers.new(name='UVMap')
_uv.uv.foreach_set('vector', [0.0, 0.0, 0.0, 0.0, 0.0, 0.0, 0.0, 0.0, 0.0, 0.0, 0.0, 0.0, 0.0, 0.0])
me_cube_001_cell_055.materials.append(mat_bathroomwalls)
me_cube_001_cell_055.update()
me_cube_001_cell_056 = bpy.data.meshes.new('Cube.001_cell.056')
me_cube_001_cell_056.from_pydata([(0.06958, -0.00102, -0.1548), (-0.06958, 0.00102, 0.1548)], [(0, 1)], [])
_uv = me_cube_001_cell_056.uv_layers.new(name='UVMap')
_uv.uv.foreach_set('vector', [])
me_cube_001_cell_056.materials.append(mat_bathroomwalls)
me_cube_001_cell_056.update()
me_cube_001_cell_057 = bpy.data.meshes.new('Cube.001_cell.057')
me_cube_001_cell_057.from_pydata([(-0.008479, -0.04988, 0.001483), (0.02226, -0.04988, 0.01215), (-0.02095, -0.04967, -0.002846), (-0.02098, 0.04981, -0.002859), (0.02227, 0.04981, 0.01216), (0.005879, 0.04981, -0.02009)], [], [(3, 4, 1, 0, 2), (3, 5, 4)])
_uv = me_cube_001_cell_057.uv_layers.new(name='UVMap')
_uv.uv.foreach_set('vector', [0.0, 0.0, 0.0, 0.0, 0.0, 0.0, 0.0, 0.0, 0.0, 0.0, 0.5651, 0.9399, 0.5643, 0.9384, 0.5659, 0.9375])
me_cube_001_cell_057.materials.append(mat_bathroomwalls)
me_cube_001_cell_057.update()
me_cube_001_cell_058 = bpy.data.meshes.new('Cube.001_cell.058')
me_cube_001_cell_058.from_pydata([(0.03315, -0.05739, 0.02968), (0.03311, 0.04297, 0.02967), (-0.04241, -0.05745, 0.01428), (-0.05063, -0.05704, 0.0126), (-0.05024, 0.04297, 0.01268), (0.03774, 0.04297, -0.05326), (0.03929, 0.04297, -0.04565)], [], [(4, 1, 0, 2, 3), (5, 6, 1, 4)])
_uv = me_cube_001_cell_058.uv_layers.new(name='UVMap')
_uv.uv.foreach_set('vector', [0.0, 0.0, 0.0, 0.0, 0.0, 0.0, 0.0, 0.0, 0.0, 0.0, 0.5103, 0.8831, 0.5106, 0.883, 0.5143, 0.8834, 0.5135, 0.888])
me_cube_001_cell_058.materials.append(mat_bathroomwalls)
me_cube_001_cell_058.update()
me_cube_001_cell_059 = bpy.data.meshes.new('Cube.001_cell.059')
me_cube_001_cell_059.from_pydata([(0.04544, -0.05997, 0.02427), (0.0457, 0.03999, 0.02432), (-0.03249, -0.06, 0.008385), (-0.03235, 0.03999, 0.008414), (-0.0263, 0.03999, -0.06538)], [], [(0, 2, 3, 1), (3, 4, 1)])
_uv = me_cube_001_cell_059.uv_layers.new(name='UVMap')
_uv.uv.foreach_set('vector', [0.0, 0.0, 0.0, 0.0, 0.0, 0.0, 0.0, 0.0, 0.5143, 0.8832, 0.5106, 0.8829, 0.5151, 0.8789])
me_cube_001_cell_059.materials.append(mat_bathroomwalls)
me_cube_001_cell_059.update()
me_cube_001_cell_062 = bpy.data.meshes.new('Cube.001_cell.062')
me_cube_001_cell_062.from_pydata([(0.6427, 6.45e-06, -0.3819), (0.6291, 6.45e-06, -0.4472), (0.07133, 6.45e-06, 0.3265), (-0.4881, 6.45e-06, 0.6969), (-0.5325, 6.45e-06, 0.3841), (-0.5325, 6.45e-06, -0.03352), (-0.5325, -4.594e-05, 0.7071), (0.08199, 6.45e-06, -0.8267), (0.6606, 7.925e-07, -0.4254)], [], [(3, 4, 5, 7, 1, 0, 2), (6, 5, 4), (1, 7, 8)])
_uv = me_cube_001_cell_062.uv_layers.new(name='UVMap')
_uv.uv.foreach_set('vector', [0.4725, 0.9975, 0.4568, 1.0, 0.436, 1.0, 0.3963, 0.9659, 0.4153, 0.9355, 0.4185, 0.9347, 0.454, 0.9665, 0.473, 0.0, 0.436, 0.0, 0.4568, 0.0, 0.4153, 0.9355, 0.3963, 0.9659, 0.4164, 0.9337])
me_cube_001_cell_062.materials.append(mat_bathroomwalls)
me_cube_001_cell_062.update()
me_cube_001_cell_063 = bpy.data.meshes.new('Cube.001_cell.063')
me_cube_001_cell_063.from_pydata([(0.0, 0.064, -0.2563), (0.0, 0.064, 0.2349), (0.0, -0.03372, -0.2565), (0.0, -0.03378, -0.1919), (0.0, -0.03419, 0.2349), (0.0, -0.02631, 0.2349)], [], [(0, 2, 3, 4, 5, 1), (4, 3, 5)])
_uv = me_cube_001_cell_063.uv_layers.new(name='UVMap')
_uv.uv.foreach_set('vector', [0.5575, 0.25, 0.5574, 0.1278, 0.5607, 0.1278, 0.582, 0.1273, 0.582, 0.1371, 0.582, 0.25, 0.582, 0.0, 0.5607, 0.0, 0.582, 0.0])
me_cube_001_cell_063.materials.append(mat_bathroomwalls)
me_cube_001_cell_063.update()
me_cube_001_cell_064 = bpy.data.meshes.new('Cube.001_cell.064')
me_cube_001_cell_064.from_pydata([(-0.003319, 0.04823, 0.02045), (0.01738, 0.04823, 0.01223), (-0.02062, 0.04823, -0.02488), (-0.02101, -0.0423, -0.02526), (0.01728, -0.05118, 0.01214), (0.0103, -0.05119, 0.00532)], [(4, 5)], [(1, 0, 2), (4, 1, 2, 3)])
_uv = me_cube_001_cell_064.uv_layers.new(name='UVMap')
_uv.uv.foreach_set('vector', [0.5708, 0.8116, 0.5712, 0.8128, 0.569, 0.8137, 0.5708, 0.8116, 0.5708, 0.8116, 0.569, 0.8137, 0.5689, 0.8138])
me_cube_001_cell_064.materials.append(mat_bathroomwalls)
me_cube_001_cell_064.update()
me_cube_001_cell_065 = bpy.data.meshes.new('Cube.001_cell.065')
me_cube_001_cell_065.from_pydata([(0.3265, -0.03856, 0.0), (0.3264, 0.05783, 0.0), (-0.1877, -0.03855, 0.0), (-0.2327, -0.03855, 0.0), (-0.2325, 0.05783, 0.0)], [], [(0, 2, 3, 4, 1)])
_uv = me_cube_001_cell_065.uv_layers.new(name='UVMap')
_uv.uv.foreach_set('vector', [0.2414, 0.6205, 0.2129, 0.6205, 0.2104, 0.6159, 0.2104, 0.5, 0.2414, 0.5])
me_cube_001_cell_065.materials.append(mat_bathroomwalls)
me_cube_001_cell_065.update()
me_cube_001_cell_066 = bpy.data.meshes.new('Cube.001_cell.066')
me_cube_001_cell_066.from_pydata([(0.01764, 0.0418, 0.3781), (0.1672, 0.0418, -0.08067), (-0.1759, 0.0418, -0.1084), (-0.176, -0.06267, -0.1084), (0.1671, -0.06274, -0.08068)], [], [(1, 0, 2), (4, 1, 2, 3)])
_uv = me_cube_001_cell_066.uv_layers.new(name='UVMap')
_uv.uv.foreach_set('vector', [0.4312, 0.8262, 0.4541, 0.8345, 0.4298, 0.8452, 0.0, 0.0, 0.0, 0.0, 0.0, 0.0, 0.0, 0.0])
me_cube_001_cell_066.materials.append(mat_bathroomwalls)
me_cube_001_cell_066.update()
me_cube_001_cell_067 = bpy.data.meshes.new('Cube.001_cell.067')
me_cube_001_cell_067.from_pydata([(-0.06653, 0.04566, 0.2323), (0.1703, 0.04566, -0.2053), (-0.1889, 0.04566, 0.07621), (-0.06653, -0.05625, 0.2323), (-0.1892, -0.05619, 0.0758), (0.1705, -0.05639, -0.2057), (0.1704, 0.03183, -0.2055)], [], [(5, 3, 0, 1, 6), (1, 0, 2), (2, 0, 3, 4)])
_uv = me_cube_001_cell_067.uv_layers.new(name='UVMap')
_uv.uv.foreach_set('vector', [0.4056, 0.7684, 0.4274, 0.7815, 0.4274, 0.7815, 0.4056, 0.7684, 0.4056, 0.7684, 0.4056, 0.7684, 0.4274, 0.7815, 0.4196, 0.7883, 0.0, 0.0, 0.0, 0.0, 0.0, 0.0, 0.0, 0.0])
me_cube_001_cell_067.materials.append(mat_bathroomwalls)
me_cube_001_cell_067.update()

# ---- objects
ob_cube_001 = bpy.data.objects.new('Cube.001', me_cube_001)
ob_cube_001_cell = bpy.data.objects.new('Cube.001_cell', me_cube_001_cell_060)
ob_cube_001_cell_001 = bpy.data.objects.new('Cube.001_cell.001', me_cube_001_cell_061)
ob_cube_001_cell_002 = bpy.data.objects.new('Cube.001_cell.002', me_cube_001_cell_001)
ob_cube_001_cell_003 = bpy.data.objects.new('Cube.001_cell.003', me_cube_001_cell_002)
ob_cube_001_cell_004 = bpy.data.objects.new('Cube.001_cell.004', me_cube_001_cell_003)
ob_cube_001_cell_005 = bpy.data.objects.new('Cube.001_cell.005', me_cube_001_cell_004)
ob_cube_001_cell_006 = bpy.data.objects.new('Cube.001_cell.006', me_cube_001_cell_005)
ob_cube_001_cell_007 = bpy.data.objects.new('Cube.001_cell.007', me_cube_001_cell_006)
ob_cube_001_cell_008 = bpy.data.objects.new('Cube.001_cell.008', me_cube_001_cell_007)
ob_cube_001_cell_009 = bpy.data.objects.new('Cube.001_cell.009', me_cube_001_cell_008)
ob_cube_001_cell_010 = bpy.data.objects.new('Cube.001_cell.010', me_cube_001_cell_009)
ob_cube_001_cell_011 = bpy.data.objects.new('Cube.001_cell.011', me_cube_001_cell_010)
ob_cube_001_cell_012 = bpy.data.objects.new('Cube.001_cell.012', me_cube_001_cell_011)
ob_cube_001_cell_013 = bpy.data.objects.new('Cube.001_cell.013', me_cube_001_cell_012)
ob_cube_001_cell_014 = bpy.data.objects.new('Cube.001_cell.014', me_cube_001_cell_013)
ob_cube_001_cell_015 = bpy.data.objects.new('Cube.001_cell.015', me_cube_001_cell_014)
ob_cube_001_cell_016 = bpy.data.objects.new('Cube.001_cell.016', me_cube_001_cell_015)
ob_cube_001_cell_017 = bpy.data.objects.new('Cube.001_cell.017', me_cube_001_cell_016)
ob_cube_001_cell_018 = bpy.data.objects.new('Cube.001_cell.018', me_cube_001_cell_017)
ob_cube_001_cell_020 = bpy.data.objects.new('Cube.001_cell.020', me_cube_001_cell_019)
ob_cube_001_cell_023 = bpy.data.objects.new('Cube.001_cell.023', me_cube_001_cell_022)
ob_cube_001_cell_026 = bpy.data.objects.new('Cube.001_cell.026', me_cube_001_cell_025)
ob_cube_001_cell_029 = bpy.data.objects.new('Cube.001_cell.029', me_cube_001_cell_026)
ob_cube_001_cell_031 = bpy.data.objects.new('Cube.001_cell.031', me_cube_001_cell_028)
ob_cube_001_cell_032 = bpy.data.objects.new('Cube.001_cell.032', me_cube_001_cell_029)
ob_cube_001_cell_033 = bpy.data.objects.new('Cube.001_cell.033', me_cube_001_cell_030)
ob_cube_001_cell_034 = bpy.data.objects.new('Cube.001_cell.034', me_cube_001_cell_031)
ob_cube_001_cell_035 = bpy.data.objects.new('Cube.001_cell.035', me_cube_001_cell_032)
ob_cube_001_cell_036 = bpy.data.objects.new('Cube.001_cell.036', me_cube_001_cell_033)
ob_cube_001_cell_037 = bpy.data.objects.new('Cube.001_cell.037', me_cube_001_cell_034)
ob_cube_001_cell_039 = bpy.data.objects.new('Cube.001_cell.039', me_cube_001_cell_035)
ob_cube_001_cell_042 = bpy.data.objects.new('Cube.001_cell.042', me_cube_001_cell_036)
ob_cube_001_cell_043 = bpy.data.objects.new('Cube.001_cell.043', me_cube_001_cell_037)
ob_cube_001_cell_045 = bpy.data.objects.new('Cube.001_cell.045', me_cube_001_cell_038)
ob_cube_001_cell_046 = bpy.data.objects.new('Cube.001_cell.046', me_cube_001_cell_039)
ob_cube_001_cell_047 = bpy.data.objects.new('Cube.001_cell.047', me_cube_001_cell_040)
ob_cube_001_cell_048 = bpy.data.objects.new('Cube.001_cell.048', me_cube_001_cell_041)
ob_cube_001_cell_049 = bpy.data.objects.new('Cube.001_cell.049', me_cube_001_cell_042)
ob_cube_001_cell_050 = bpy.data.objects.new('Cube.001_cell.050', me_cube_001_cell_043)
ob_cube_001_cell_051 = bpy.data.objects.new('Cube.001_cell.051', me_cube_001_cell_044)
ob_cube_001_cell_052 = bpy.data.objects.new('Cube.001_cell.052', me_cube_001_cell_045)
ob_cube_001_cell_053 = bpy.data.objects.new('Cube.001_cell.053', me_cube_001_cell_046)
ob_cube_001_cell_054 = bpy.data.objects.new('Cube.001_cell.054', me_cube_001_cell_047)
ob_cube_001_cell_055 = bpy.data.objects.new('Cube.001_cell.055', me_cube_001_cell_048)
ob_cube_001_cell_056 = bpy.data.objects.new('Cube.001_cell.056', me_cube_001_cell_049)
ob_cube_001_cell_057 = bpy.data.objects.new('Cube.001_cell.057', me_cube_001_cell_050)
ob_cube_001_cell_058 = bpy.data.objects.new('Cube.001_cell.058', me_cube_001_cell_051)
ob_cube_001_cell_059 = bpy.data.objects.new('Cube.001_cell.059', me_cube_001_cell_052)
ob_cube_001_cell_027 = bpy.data.objects.new('Cube.001_cell.027', me_cube_001_cell_053)
ob_cube_001_cell_028 = bpy.data.objects.new('Cube.001_cell.028', me_cube_001_cell_054)
ob_cube_001_cell_038 = bpy.data.objects.new('Cube.001_cell.038', me_cube_001_cell_055)
ob_cube_001_cell_040 = bpy.data.objects.new('Cube.001_cell.040', me_cube_001_cell_056)
ob_cube_001_cell_041 = bpy.data.objects.new('Cube.001_cell.041', me_cube_001_cell_057)
ob_cube_001_cell_044 = bpy.data.objects.new('Cube.001_cell.044', me_cube_001_cell_058)
ob_cube_001_cell_060 = bpy.data.objects.new('Cube.001_cell.060', me_cube_001_cell_059)
ob_cube_001_cell_061 = bpy.data.objects.new('Cube.001_cell.061', me_cube_001_cell_062)
ob_cube_001_cell_062 = bpy.data.objects.new('Cube.001_cell.062', me_cube_001_cell_063)
ob_cube_001_cell_063 = bpy.data.objects.new('Cube.001_cell.063', me_cube_001_cell_064)
ob_cube_001_cell_064 = bpy.data.objects.new('Cube.001_cell.064', me_cube_001_cell_065)
ob_cube_001_cell_065 = bpy.data.objects.new('Cube.001_cell.065', me_cube_001_cell_066)
ob_cube_001_cell_066 = bpy.data.objects.new('Cube.001_cell.066', me_cube_001_cell_067)

# ---- transforms, parenting, visibility, modifiers, constraints
ob_cube_001.location = (-12.66, 0.0, 0.0)
ob_cube_001.scale = (2.25, 0.1, 2.5)
ob_cube_001_cell.location = (-12.99, -0.02085, -1.508)
ob_cube_001_cell_001.location = (-14.51, -0.03825, 2.111)
ob_cube_001_cell_002.location = (-13.22, 0.008089, -0.6835)
ob_cube_001_cell_003.location = (-14.63, 0.05751, 2.255)
ob_cube_001_cell_004.location = (-10.69, -0.03425, -2.143)
ob_cube_001_cell_005.location = (-11.41, -0.04367, 1.869)
ob_cube_001_cell_006.location = (-11.43, 0.01532, -1.295)
ob_cube_001_cell_007.location = (-11.52, 0.05761, 1.973)
ob_cube_001_cell_008.location = (-14.41, -0.04995, 1.557)
ob_cube_001_cell_009.location = (-13.76, -0.04722, 2.002)
ob_cube_001_cell_010.location = (-13.05, -0.04021, 1.156)
ob_cube_001_cell_011.location = (-14.17, -0.07269, 0.8785)
ob_cube_001_cell_012.location = (-13.01, -0.07006, 0.5249)
ob_cube_001_cell_013.location = (-12.56, -0.06664, 0.7623)
ob_cube_001_cell_014.location = (-12.33, -0.07333, 0.509)
ob_cube_001_cell_015.location = (-13.2, -0.06829, 0.1571)
ob_cube_001_cell_016.location = (-10.78, -0.04708, -1.362)
ob_cube_001_cell_017.location = (-11.47, -0.06392, -1.075)
ob_cube_001_cell_018.location = (-12.69, -0.04286, -1.165)
ob_cube_001_cell_020.location = (-12.18, -0.03378, -1.261)
ob_cube_001_cell_023.location = (-11.28, -0.05071, 0.6457)
ob_cube_001_cell_026.location = (-11.89, 0.103, 2.071)
ob_cube_001_cell_029.location = (-13.48, 0.009511, 2.104)
ob_cube_001_cell_031.location = (-13.16, 0.03163, 1.698)
ob_cube_001_cell_032.location = (-12.68, 0.01118, 0.7577)
ob_cube_001_cell_033.location = (-12.56, 0.06827, 0.7623)
ob_cube_001_cell_034.location = (-12.45, 0.0707, 0.5499)
ob_cube_001_cell_035.location = (-12.98, 0.05794, 0.3146)
ob_cube_001_cell_036.location = (-12.15, 0.01647, -1.524)
ob_cube_001_cell_037.location = (-10.59, 0.1018, -2.248)
ob_cube_001_cell_039.location = (-14.22, 0.05913, 1.609)
ob_cube_001_cell_042.location = (-12.37, 0.007837, 0.3629)
ob_cube_001_cell_043.location = (-11.89, 0.02678, -0.9368)
ob_cube_001_cell_045.location = (-10.95, 0.1083, -1.514)
ob_cube_001_cell_046.location = (-11.15, 0.00529, -0.8615)
ob_cube_001_cell_047.location = (-12.55, 0.1083, -1.255)
ob_cube_001_cell_048.location = (-10.59, 0.1083, -2.149)
ob_cube_001_cell_049.location = (-14.17, 0.1084, -2.095)
ob_cube_001_cell_050.location = (-11.88, 0.1074, -0.5388)
ob_cube_001_cell_051.location = (-11.48, 0.1067, -0.5417)
ob_cube_001_cell_052.location = (-13.9, 0.105, -2.158)
ob_cube_001_cell_053.location = (-10.73, 0.105, -2.236)
ob_cube_001_cell_054.location = (-12.07, 0.01084, -1.246)
ob_cube_001_cell_055.location = (-12.08, 0.06233, -1.572)
ob_cube_001_cell_056.location = (-12.05, 0.008616, -1.919)
ob_cube_001_cell_057.location = (-11.59, 0.05507, -1.73)
ob_cube_001_cell_058.location = (-11.75, 0.02161, -1.427)
ob_cube_001_cell_059.location = (-12.17, 0.01134, -0.1025)
ob_cube_001_cell_027.location = (-13.81, -0.05966, 1.305)
ob_cube_001_cell_028.location = (-12.84, -0.06673, 0.2537)
ob_cube_001_cell_038.location = (-12.78, -0.05996, 0.2785)
ob_cube_001_cell_040.location = (-10.73, 9.228e-05, -1.799)
ob_cube_001_cell_041.location = (-13.81, 0.05195, 1.306)
ob_cube_001_cell_044.location = (-12.84, 0.05879, 0.2567)
ob_cube_001_cell_060.location = (-12.78, 0.06177, 0.2784)
ob_cube_001_cell_061.location = (-14.38, 0.1018, -1.247)
ob_cube_001_cell_062.location = (-14.91, 0.036, 1.405)
ob_cube_001_cell_063.location = (-11.54, 0.0533, 1.404)
ob_cube_001_cell_064.location = (-13.14, 0.04217, -2.5)
ob_cube_001_cell_065.location = (-11.95, 0.06676, -1.296)
ob_cube_001_cell_066.location = (-10.91, 0.06042, -1.683)

# ---- collection membership
scene.collection.objects.link(ob_cube_001)
scene.collection.objects.link(ob_cube_001_cell)
scene.collection.objects.link(ob_cube_001_cell_001)
scene.collection.objects.link(ob_cube_001_cell_002)
scene.collection.objects.link(ob_cube_001_cell_003)
scene.collection.objects.link(ob_cube_001_cell_004)
scene.collection.objects.link(ob_cube_001_cell_005)
scene.collection.objects.link(ob_cube_001_cell_006)
scene.collection.objects.link(ob_cube_001_cell_007)
scene.collection.objects.link(ob_cube_001_cell_008)
scene.collection.objects.link(ob_cube_001_cell_009)
scene.collection.objects.link(ob_cube_001_cell_010)
scene.collection.objects.link(ob_cube_001_cell_011)
scene.collection.objects.link(ob_cube_001_cell_012)
scene.collection.objects.link(ob_cube_001_cell_013)
scene.collection.objects.link(ob_cube_001_cell_014)
scene.collection.objects.link(ob_cube_001_cell_015)
scene.collection.objects.link(ob_cube_001_cell_016)
scene.collection.objects.link(ob_cube_001_cell_017)
scene.collection.objects.link(ob_cube_001_cell_018)
scene.collection.objects.link(ob_cube_001_cell_020)
scene.collection.objects.link(ob_cube_001_cell_023)
scene.collection.objects.link(ob_cube_001_cell_026)
scene.collection.objects.link(ob_cube_001_cell_029)
scene.collection.objects.link(ob_cube_001_cell_031)
scene.collection.objects.link(ob_cube_001_cell_032)
scene.collection.objects.link(ob_cube_001_cell_033)
scene.collection.objects.link(ob_cube_001_cell_034)
scene.collection.objects.link(ob_cube_001_cell_035)
scene.collection.objects.link(ob_cube_001_cell_036)
scene.collection.objects.link(ob_cube_001_cell_037)
scene.collection.objects.link(ob_cube_001_cell_039)
scene.collection.objects.link(ob_cube_001_cell_042)
scene.collection.objects.link(ob_cube_001_cell_043)
scene.collection.objects.link(ob_cube_001_cell_045)
scene.collection.objects.link(ob_cube_001_cell_046)
scene.collection.objects.link(ob_cube_001_cell_047)
scene.collection.objects.link(ob_cube_001_cell_048)
scene.collection.objects.link(ob_cube_001_cell_049)
scene.collection.objects.link(ob_cube_001_cell_050)
scene.collection.objects.link(ob_cube_001_cell_051)
scene.collection.objects.link(ob_cube_001_cell_052)
scene.collection.objects.link(ob_cube_001_cell_053)
scene.collection.objects.link(ob_cube_001_cell_054)
scene.collection.objects.link(ob_cube_001_cell_055)
scene.collection.objects.link(ob_cube_001_cell_056)
scene.collection.objects.link(ob_cube_001_cell_057)
scene.collection.objects.link(ob_cube_001_cell_058)
scene.collection.objects.link(ob_cube_001_cell_059)
scene.collection.objects.link(ob_cube_001_cell_027)
scene.collection.objects.link(ob_cube_001_cell_028)
scene.collection.objects.link(ob_cube_001_cell_038)
scene.collection.objects.link(ob_cube_001_cell_040)
scene.collection.objects.link(ob_cube_001_cell_041)
scene.collection.objects.link(ob_cube_001_cell_044)
scene.collection.objects.link(ob_cube_001_cell_060)
scene.collection.objects.link(ob_cube_001_cell_061)
scene.collection.objects.link(ob_cube_001_cell_062)
scene.collection.objects.link(ob_cube_001_cell_063)
scene.collection.objects.link(ob_cube_001_cell_064)
scene.collection.objects.link(ob_cube_001_cell_065)
scene.collection.objects.link(ob_cube_001_cell_066)

# ---- scene / render settings (as saved in the file)
scene.frame_start = 1; scene.frame_end = 250; scene.frame_set(1)
scene.render.engine = 'BLENDER_EEVEE_NEXT'
bpy.context.view_layer.update()

# ---- added for rendering (the .blend has no active camera and no usable light): camera, sun
cam_auto = bpy.data.cameras.new('AutoCamera')
cam_auto.lens = 50.0
cam_auto.sensor_width = 36.0
cam_auto.clip_end = 1000.0
ob_auto_camera = bpy.data.objects.new('AutoCamera', cam_auto)
scene.collection.objects.link(ob_auto_camera)
ob_auto_camera.location = (-6.43383, -7.46788, 4.98144)
ob_auto_camera.rotation_euler = (1.09748, -7.21219e-08, 0.694738)
scene.camera = ob_auto_camera
light_auto_sun = bpy.data.lights.new('AutoSun', 'SUN')
light_auto_sun.energy = 3.0
light_auto_sun.angle = 0.0523599
ob_auto_sun = bpy.data.objects.new('AutoSun', light_auto_sun)
scene.collection.objects.link(ob_auto_sun)
ob_auto_sun.rotation_euler = (0.872665, 0.174533, 0.523599)
bpy.context.view_layer.update()
